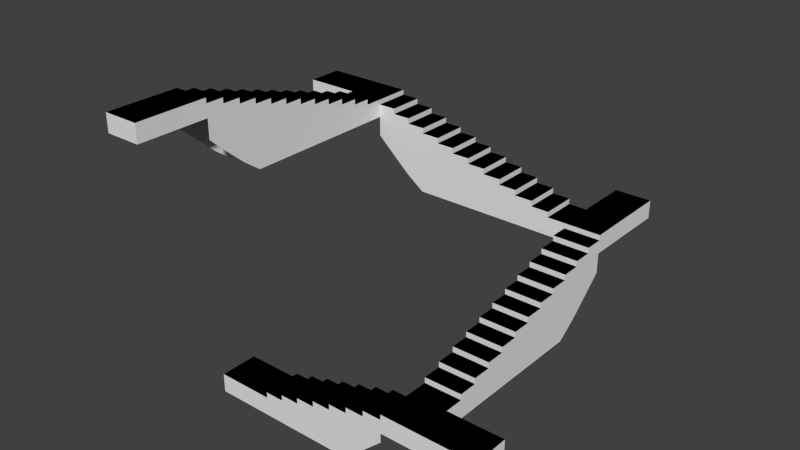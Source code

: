 # Source: lv9.blend  (saved by Blender 2.76.0; exported with 4.5.12 LTS)
import bpy
from mathutils import Matrix  # noqa: F401  (used for matrix-valued properties, if any)

bpy.ops.wm.read_factory_settings(use_empty=True)
scene = bpy.context.scene
scene.name = 'Scene'

# ---- collections
col_collection_1 = bpy.data.collections.new('Collection 1'); scene.collection.children.link(col_collection_1)

# ---- world
world_world = bpy.data.worlds.new('World'); scene.world = world_world
world_world.color = (0.05088, 0.05088, 0.05088)
world_world.use_sun_shadow = False
world_world.sun_shadow_jitter_overblur = 0.0
world_world.cycles.sampling_method = 'MANUAL'
world_world.cycles.sample_map_resolution = 256

# ---- meshes
me_plane_001 = bpy.data.meshes.new('Plane.001')
me_plane_001.from_pydata([(-1.0, -6.0, 0.3), (-4.0, -6.0, 0.0), (-1.0, -8.0, 0.3), (-4.0, -8.0, 0.0), (1.0, -6.0, 0.6), (0.0, -6.0, 0.6), (0.0, -8.0, 0.6), (1.0, -8.0, 0.6), (-1.0, -8.0, 0.0), (-1.0, -6.0, 0.0), (0.0, -8.0, 0.3), (0.0, -6.0, 0.3), (1.0, -8.0, 0.9), (1.0, -6.0, 0.9), (2.0, -8.0, 0.9), (2.0, -6.0, 0.9), (2.0, -8.0, 1.2), (2.0, -6.0, 1.2), (3.0, -8.0, 1.2), (3.0, -6.0, 1.2), (3.0, -8.0, 1.5), (3.0, -6.0, 1.5), (4.0, -8.0, 1.5), (4.0, -6.0, 1.5), (4.0, -8.0, 1.8), (4.0, -6.0, 1.8), (5.0, -8.0, 1.8), (5.0, -6.0, 1.8), (5.0, -8.0, 2.1), (5.0, -6.0, 2.1), (6.0, -8.0, 2.1), (6.0, -6.0, 2.1), (6.0, -5.0, 2.68), (6.0, -6.0, 2.38), (8.0, -5.0, 2.68), (6.0, -8.0, 2.38), (8.0, -6.0, 2.38), (8.0, -8.0, 2.38), (6.0, -3.0, 2.98), (6.0, -4.0, 2.98), (8.0, -4.0, 2.98), (8.0, -3.0, 2.98), (11.0, -8.0, 2.38), (8.0, -5.0, 2.38), (6.0, -5.0, 2.38), (8.0, -4.0, 2.68), (6.0, -4.0, 2.68), (8.0, -3.0, 3.28), (6.0, -3.0, 3.28), (8.0, -2.0, 3.28), (6.0, -2.0, 3.28), (8.0, -2.0, 3.58), (6.0, -2.0, 3.58), (8.0, -1.0, 3.58), (6.0, -1.0, 3.58), (8.0, -1.0, 3.88), (6.0, -1.0, 3.88), (8.0, 4.811e-07, 3.88), (6.0, 4.811e-07, 3.88), (8.0, 4.811e-07, 4.18), (6.0, 4.811e-07, 4.18), (8.0, 1.0, 4.18), (6.0, 1.0, 4.18), (8.0, 1.0, 4.48), (6.0, 1.0, 4.48), (8.0, 2.0, 4.48), (6.0, 2.0, 4.48), (11.0, -6.0, 2.38), (8.0, 2.0, 4.78), (6.0, 2.0, 4.78), (8.0, 3.0, 4.78), (6.0, 3.0, 4.78), (8.0, 3.0, 5.08), (6.0, 3.0, 5.08), (8.0, 4.0, 5.08), (6.0, 4.0, 5.08), (8.0, 4.0, 5.38), (6.0, 4.0, 5.38), (8.0, 5.0, 5.38), (6.0, 5.0, 5.38), (8.0, 5.0, 5.68), (6.0, 5.0, 5.68), (8.0, 6.0, 5.68), (6.0, 6.0, 5.68), (5.0, 6.0, 6.26), (6.0, 6.0, 5.96), (5.0, 8.0, 6.26), (8.0, 6.0, 5.96), (6.0, 8.0, 5.96), (8.0, 8.0, 5.96), (3.0, 6.0, 6.56), (4.0, 6.0, 6.56), (4.0, 8.0, 6.56), (3.0, 8.0, 6.56), (8.0, 11.0, 5.96), (5.0, 8.0, 5.96), (5.0, 6.0, 5.96), (4.0, 8.0, 6.26), (4.0, 6.0, 6.26), (3.0, 8.0, 6.86), (3.0, 6.0, 6.86), (2.0, 8.0, 6.86), (2.0, 6.0, 6.86), (2.0, 8.0, 7.16), (2.0, 6.0, 7.16), (1.0, 8.0, 7.16), (1.0, 6.0, 7.16), (1.0, 8.0, 7.46), (1.0, 6.0, 7.46), (-6.676e-06, 8.0, 7.46), (-6.676e-06, 6.0, 7.46), (-6.676e-06, 8.0, 7.76), (-6.676e-06, 6.0, 7.76), (-1.0, 8.0, 7.76), (-1.0, 6.0, 7.76), (-1.0, 8.0, 8.06), (-1.0, 6.0, 8.06), (-2.0, 8.0, 8.06), (-2.0, 6.0, 8.06), (6.0, 11.0, 5.96), (-2.0, 8.0, 8.36), (-2.0, 6.0, 8.36), (-3.0, 8.0, 8.36), (-3.0, 6.0, 8.36), (-3.0, 8.0, 8.66), (-3.0, 6.0, 8.66), (-4.0, 8.0, 8.66), (-4.0, 6.0, 8.66), (-6.0, -6.0, 12.84), (-4.0, 8.0, 8.96), (-4.0, 6.0, 8.96), (-5.0, 8.0, 8.96), (-5.0, 6.0, 8.96), (-5.0, 8.0, 9.26), (-5.0, 6.0, 9.26), (-6.0, 8.0, 9.26), (-6.0, 6.0, 9.26), (-6.0, 5.0, 9.84), (-6.0, 6.0, 9.54), (-8.0, 5.0, 9.84), (-6.0, 8.0, 9.54), (-8.0, 6.0, 9.54), (-8.0, 8.0, 9.54), (-6.0, 3.0, 10.14), (-6.0, 4.0, 10.14), (-8.0, 4.0, 10.14), (-8.0, 3.0, 10.14), (-11.0, 8.0, 9.54), (-8.0, 5.0, 9.54), (-6.0, 5.0, 9.54), (-8.0, 4.0, 9.84), (-6.0, 4.0, 9.84), (-8.0, 3.0, 10.44), (-6.0, 3.0, 10.44), (-8.0, 2.0, 10.44), (-6.0, 2.0, 10.44), (-8.0, 2.0, 10.74), (-6.0, 2.0, 10.74), (-8.0, 1.0, 10.74), (-6.0, 1.0, 10.74), (-8.0, 1.0, 11.04), (-6.0, 1.0, 11.04), (-8.0, -1.001e-05, 11.04), (-6.0, -1.025e-05, 11.04), (-8.0, -1.001e-05, 11.34), (-6.0, -1.025e-05, 11.34), (-8.0, -1.0, 11.34), (-6.0, -1.0, 11.34), (-8.0, -1.0, 11.64), (-6.0, -1.0, 11.64), (-8.0, -2.0, 11.64), (-6.0, -2.0, 11.64), (-11.0, 6.0, 9.54), (-8.0, -2.0, 11.94), (-6.0, -2.0, 11.94), (-8.0, -3.0, 11.94), (-6.0, -3.0, 11.94), (-8.0, -3.0, 12.24), (-6.0, -3.0, 12.24), (-8.0, -4.0, 12.24), (-6.0, -4.0, 12.24), (-8.0, -4.0, 12.54), (-6.0, -4.0, 12.54), (-8.0, -5.0, 12.54), (-6.0, -5.0, 12.54), (-8.0, -5.0, 12.84), (-6.0, -5.0, 12.84), (-8.0, -6.0, 12.84), (-6.0, -6.0, 13.12), (-6.0, -10.0, 13.12), (-8.0, -6.0, 13.12), (-8.0, -10.0, 13.12)], [], [(1, 3, 8, 9), (0, 2, 10, 11), (5, 6, 7, 4), (13, 12, 14, 15), (17, 16, 18, 19), (21, 20, 22, 23), (25, 24, 26, 27), (29, 28, 30, 31), (33, 35, 37, 36), (32, 34, 45, 46), (36, 37, 42, 67), (39, 40, 41, 38), (48, 47, 49, 50), (52, 51, 53, 54), (56, 55, 57, 58), (60, 59, 61, 62), (64, 63, 65, 66), (69, 68, 70, 71), (73, 72, 74, 75), (77, 76, 78, 79), (81, 80, 82, 83), (84, 86, 97, 98), (85, 88, 95, 96), (91, 92, 93, 90), (100, 99, 101, 102), (104, 103, 105, 106), (108, 107, 109, 110), (88, 89, 94, 119), (112, 111, 113, 114), (116, 115, 117, 118), (85, 87, 89, 88), (121, 120, 122, 123), (125, 124, 126, 127), (130, 129, 131, 132), (186, 185, 187, 128), (134, 133, 135, 136), (138, 141, 148, 149), (138, 140, 142, 141), (144, 145, 146, 143), (153, 152, 154, 155), (157, 156, 158, 159), (161, 160, 162, 163), (141, 142, 147, 172), (165, 164, 166, 167), (169, 168, 170, 171), (174, 173, 175, 176), (178, 177, 179, 180), (182, 181, 183, 184), (189, 188, 190, 191), (33, 36, 43, 44), (137, 139, 150, 151)])
_uv = me_plane_001.uv_layers.new(name='UVMap')
_uv.uv.foreach_set('vector', [9.998e-05, 0.9999, 9.998e-05, 9.998e-05, 0.9999, 9.998e-05, 0.9999, 0.9999, 0.0001, 0.9999, 9.998e-05, 9.998e-05, 0.9999, 9.998e-05, 0.9999, 0.9999, 0.0001, 0.9999, 9.998e-05, 9.998e-05, 0.9999, 9.998e-05, 0.9999, 0.9999, 9.998e-05, 0.9999, 9.998e-05, 9.998e-05, 0.9999, 9.998e-05, 0.9999, 0.9999, 9.998e-05, 0.9999, 9.998e-05, 9.998e-05, 0.9999, 9.998e-05, 0.9999, 0.9999, 9.998e-05, 0.9999, 9.998e-05, 9.998e-05, 0.9999, 9.998e-05, 0.9999, 0.9999, 9.998e-05, 0.9999, 9.998e-05, 9.998e-05, 0.9999, 9.998e-05, 0.9999, 0.9999, 9.998e-05, 0.9999, 9.998e-05, 9.998e-05, 0.9999, 9.998e-05, 0.9999, 0.9999, 0.9999, 0.9999, 9.998e-05, 0.9999, 9.998e-05, 9.998e-05, 0.9999, 9.998e-05, 9.998e-05, 9.998e-05, 0.9999, 9.998e-05, 0.9999, 0.9999, 9.998e-05, 0.9999, 9.998e-05, 0.9999, 9.998e-05, 9.998e-05, 0.9999, 9.998e-05, 0.9999, 0.9999, 0.9999, 0.9999, 9.998e-05, 0.9999, 9.998e-05, 0.0001005, 0.9999, 9.998e-05, 0.0001009, 0.9999, 9.998e-05, 9.998e-05, 0.9999, 9.998e-05, 0.9999, 0.9999, 9.998e-05, 9.998e-05, 0.9999, 9.998e-05, 0.9999, 0.9999, 9.998e-05, 0.9999, 9.998e-05, 9.998e-05, 0.9999, 9.998e-05, 0.9999, 0.9999, 9.998e-05, 0.9999, 9.998e-05, 0.0001, 0.9999, 9.998e-05, 0.9999, 0.9999, 0.0001005, 0.9999, 9.998e-05, 9.998e-05, 0.9999, 9.998e-05, 0.9999, 0.9999, 9.998e-05, 0.9999, 9.998e-05, 9.998e-05, 0.9999, 9.998e-05, 0.9999, 0.9999, 9.998e-05, 0.9999, 9.998e-05, 9.998e-05, 0.9999, 9.998e-05, 0.9999, 0.9999, 9.998e-05, 0.9999, 9.998e-05, 9.998e-05, 0.9999, 9.998e-05, 0.9999, 0.9999, 9.998e-05, 0.9999, 9.998e-05, 9.998e-05, 0.9999, 9.998e-05, 0.9999, 0.9999, 9.998e-05, 0.9999, 0.9999, 9.998e-05, 0.9999, 0.9999, 9.998e-05, 0.9999, 9.998e-05, 9.998e-05, 9.998e-05, 0.9999, 9.998e-05, 9.998e-05, 0.9999, 9.998e-05, 0.9999, 0.9999, 0.9999, 9.998e-05, 0.9999, 0.9999, 0.0001009, 0.9999, 9.998e-05, 0.0001009, 0.9999, 9.998e-05, 0.9999, 0.9999, 9.998e-05, 0.9999, 9.998e-05, 9.998e-05, 9.998e-05, 9.998e-05, 0.9999, 9.998e-05, 0.9999, 0.9999, 9.998e-05, 0.9999, 9.998e-05, 9.998e-05, 0.9999, 9.998e-05, 0.9999, 0.9999, 9.998e-05, 0.9999, 9.998e-05, 9.998e-05, 0.9999, 9.998e-05, 0.9999, 0.9999, 9.998e-05, 0.9999, 0.9999, 9.998e-05, 0.9999, 0.9999, 0.0001005, 0.9999, 9.998e-05, 0.0001005, 0.9999, 9.998e-05, 0.9999, 0.9999, 0.0001005, 0.9999, 9.998e-05, 9.998e-05, 0.9999, 0.9999, 9.998e-05, 0.9999, 9.998e-05, 9.998e-05, 0.9999, 9.998e-05, 0.9999, 9.998e-05, 0.9999, 0.9999, 9.998e-05, 0.9999, 9.998e-05, 9.998e-05, 0.9999, 9.998e-05, 0.9999, 0.9999, 9.998e-05, 0.9999, 9.998e-05, 0.0001005, 0.9999, 9.998e-05, 0.9999, 0.9999, 9.998e-05, 0.9999, 9.998e-05, 9.998e-05, 0.9999, 0.9999, 9.998e-05, 0.9999, 9.998e-05, 9.998e-05, 0.9999, 9.998e-05, 0.9999, 9.998e-05, 0.9999, 0.9999, 9.998e-05, 0.9999, 9.998e-05, 9.998e-05, 9.998e-05, 0.9999, 9.998e-05, 9.998e-05, 0.9999, 9.998e-05, 0.9999, 0.9999, 0.9999, 0.9999, 9.998e-05, 0.9999, 9.998e-05, 9.998e-05, 0.9999, 9.998e-05, 0.9999, 0.9999, 0.0001005, 0.9999, 9.998e-05, 0.0001009, 0.9999, 9.998e-05, 0.9999, 0.9999, 9.998e-05, 0.9999, 9.998e-05, 9.998e-05, 0.9999, 9.998e-05, 0.9999, 0.9999, 0.0001005, 0.9999, 9.998e-05, 9.998e-05, 0.9999, 9.998e-05, 0.9999, 0.9999, 0.0001005, 0.9999, 9.998e-05, 0.0001001, 0.9999, 9.998e-05, 0.9999, 9.998e-05, 0.9999, 0.9999, 0.0001017, 0.9999, 9.998e-05, 9.998e-05, 0.9999, 0.9999, 9.998e-05, 0.9999, 9.998e-05, 0.0001001, 0.9999, 9.998e-05, 0.9999, 0.9999, 9.998e-05, 0.9999, 9.998e-05, 9.998e-05, 0.9999, 9.998e-05, 0.9999, 0.9999, 9.998e-05, 0.9999, 9.998e-05, 9.998e-05, 0.9999, 9.998e-05, 0.9999, 0.9999, 0.0001005, 0.9999, 9.998e-05, 9.998e-05, 0.9999, 9.998e-05, 0.9999, 0.9999, 9.998e-05, 0.9999, 9.998e-05, 9.998e-05, 0.9999, 9.998e-05, 0.9999, 9.998e-05, 0.9999, 0.9999, 9.998e-05, 0.9999, 9.998e-05, 9.998e-05, 9.998e-05, 0.9999, 9.998e-05, 9.998e-05, 0.9999, 9.998e-05, 0.9999, 0.9999, 0.9999, 0.9999, 9.998e-05, 0.9999, 9.998e-05, 9.998e-05, 0.9999, 9.998e-05])
me_plane_001.use_remesh_preserve_volume = False
me_plane_001.use_remesh_preserve_attributes = False
me_plane_001.use_mirror_vertex_groups = False
me_plane_001.update()
me_plane = bpy.data.meshes.new('Plane')
me_plane.from_pydata([(-1.0, -6.0, 0.3), (-2.0, -6.0, 0.0), (-1.0, -8.0, 0.3), (-3.0, -6.0, 0.0), (-2.0, -7.0, 0.0), (-3.0, -7.0, 0.0), (-2.0, -8.0, 0.0), (-3.0, -8.0, 0.0), (-1.0, -7.0, 0.3), (-4.0, -6.0, 0.0), (-4.0, -7.0, 0.0), (-4.0, -8.0, 0.0), (1.0, -6.0, 0.6), (0.0, -6.0, 0.6), (0.0, -8.0, 0.6), (1.0, -8.0, 0.6), (1.0, -7.0, 0.6), (-2.0, -8.0, -1.0), (-3.0, -8.0, -1.0), (0.0, -7.0, 0.6), (1.0, -8.0, -1.0), (1.0, -6.0, 0.0), (1.0, -8.0, 0.0), (-1.0, -8.0, -1.0), (-1.0, -8.0, 0.0), (0.0, -6.0, 0.0), (-1.0, -7.0, 0.0), (-4.0, -6.0, -1.0), (-4.0, -7.0, -1.0), (-1.0, -6.0, 0.0), (-4.0, -8.0, -1.0), (0.0, -7.0, 0.3), (0.0, -8.0, 0.3), (0.0, -8.0, 0.0), (0.0, -6.0, 0.3), (0.0, -8.0, -1.0), (2.0, -6.0, 0.0), (2.0, -8.0, 0.0), (3.0, -6.0, 0.0), (2.0, -8.0, -1.0), (1.0, -7.0, 0.9), (1.0, -8.0, 0.9), (1.0, -6.0, 0.9), (2.0, -7.0, 0.9), (2.0, -8.0, 0.9), (2.0, -6.0, 0.9), (3.0, -8.0, 0.0), (3.0, -8.0, -1.0), (3.0, -8.0, 0.9), (3.0, -6.0, 0.9), (2.0, -7.0, 1.2), (2.0, -8.0, 1.2), (2.0, -6.0, 1.2), (3.0, -7.0, 1.2), (3.0, -8.0, 1.2), (3.0, -6.0, 1.2), (4.0, -6.0, 0.0), (4.0, -8.0, 0.0), (4.0, -8.0, -1.0), (4.0, -8.0, 0.9), (4.0, -6.0, 0.9), (5.0, -6.0, 0.0), (3.0, -7.0, 1.5), (3.0, -8.0, 1.5), (3.0, -6.0, 1.5), (4.0, -7.0, 1.5), (4.0, -8.0, 1.5), (4.0, -6.0, 1.5), (5.0, -8.0, 0.0), (5.0, -8.0, 0.9), (5.0, -6.0, 0.9), (6.0, -6.0, 0.9), (4.0, -7.0, 1.8), (4.0, -8.0, 1.8), (4.0, -6.0, 1.8), (5.0, -7.0, 1.8), (5.0, -8.0, 1.8), (5.0, -6.0, 1.8), (6.0, -8.0, 0.9), (-2.0, -6.0, -1.0), (6.0, -8.0, 1.38), (6.0, -6.0, 1.38), (5.0, -7.0, 2.1), (5.0, -8.0, 2.1), (5.0, -6.0, 2.1), (6.0, -7.0, 2.1), (6.0, -8.0, 2.1), (6.0, -6.0, 2.1), (-3.0, -6.0, -1.0), (6.0, -5.0, 2.68), (0.0, -6.0, -1.0), (-1.0, -6.0, -1.0), (1.0, -6.0, -1.0), (2.0, -6.0, -1.0), (3.0, -6.0, -1.0), (4.0, -6.0, -1.0), (6.0, -6.0, 2.38), (8.0, -5.0, 2.68), (6.0, -7.0, 2.38), (7.0, -6.0, 2.38), (7.0, -7.0, 2.38), (8.0, -6.0, 2.38), (8.0, -7.0, 2.38), (7.0, -5.0, 2.68), (6.0, -8.0, 2.38), (7.0, -8.0, 2.38), (8.0, -8.0, 2.38), (6.0, -3.0, 2.98), (6.0, -4.0, 2.98), (8.0, -4.0, 2.98), (8.0, -3.0, 2.98), (7.0, -3.0, 2.98), (8.0, -6.0, 1.38), (9.0, -7.0, 2.38), (7.0, -4.0, 2.98), (8.0, -3.0, 1.38), (6.0, -3.0, 2.1), (8.0, -3.0, 2.1), (8.0, -5.0, 1.38), (8.0, -5.0, 2.38), (6.0, -4.0, 2.1), (7.0, -5.0, 2.38), (7.0, -8.0, 1.38), (6.0, -5.0, 2.38), (8.0, -8.0, 1.38), (7.0, -4.0, 2.68), (8.0, -4.0, 2.68), (8.0, -4.0, 2.1), (6.0, -4.0, 2.68), (8.0, -4.0, 1.38), (6.0, -2.0, 2.98), (8.0, -2.0, 2.98), (6.0, -1.0, 2.98), (8.0, -2.0, 1.38), (6.0, -2.0, 2.1), (8.0, -2.0, 2.1), (7.0, -3.0, 3.28), (8.0, -3.0, 3.28), (6.0, -3.0, 3.28), (7.0, -2.0, 3.28), (8.0, -2.0, 3.28), (6.0, -2.0, 3.28), (8.0, -1.0, 2.98), (8.0, -1.0, 1.38), (6.0, -1.0, 2.1), (8.0, -1.0, 2.1), (7.0, -2.0, 3.58), (8.0, -2.0, 3.58), (6.0, -2.0, 3.58), (7.0, -1.0, 3.58), (8.0, -1.0, 3.58), (6.0, -1.0, 3.58), (6.0, 4.811e-07, 2.98), (8.0, 4.811e-07, 2.98), (8.0, 4.811e-07, 1.38), (6.0, 4.811e-07, 2.1), (8.0, 4.811e-07, 2.1), (6.0, 1.0, 2.98), (7.0, -1.0, 3.88), (8.0, -1.0, 3.88), (6.0, -1.0, 3.88), (7.0, 4.811e-07, 3.88), (8.0, 4.811e-07, 3.88), (6.0, 4.811e-07, 3.88), (8.0, 1.0, 2.98), (8.0, 1.0, 1.38), (6.0, 1.0, 2.1), (8.0, 1.0, 2.1), (6.0, 2.0, 2.98), (8.0, 1.0, 3.88), (6.0, 1.0, 3.88), (7.0, 4.811e-07, 4.18), (8.0, 4.811e-07, 4.18), (6.0, 4.811e-07, 4.18), (7.0, 1.0, 4.18), (8.0, 1.0, 4.18), (6.0, 1.0, 4.18), (8.0, 2.0, 2.98), (8.0, 2.0, 1.38), (6.0, 2.0, 2.1), (8.0, 2.0, 2.1), (9.0, -6.0, 1.38), (9.0, -8.0, 2.38), (8.0, 2.0, 3.88), (6.0, 2.0, 3.88), (7.0, 1.0, 4.48), (8.0, 1.0, 4.48), (6.0, 1.0, 4.48), (7.0, 2.0, 4.48), (8.0, 2.0, 4.48), (6.0, 2.0, 4.48), (6.0, -4.0, 1.38), (6.0, -5.0, 1.38), (6.0, -3.0, 1.38), (6.0, -2.0, 1.38), (6.0, -1.0, 1.38), (6.0, 4.811e-07, 1.38), (6.0, 1.0, 1.38), (6.0, 2.0, 1.38), (8.0, -6.0, 2.1), (9.0, -6.0, 2.38), (7.0, -8.0, 2.1), (8.0, -5.0, 2.1), (8.0, -8.0, 2.1), (6.0, -5.0, 2.1), (9.0, -8.0, 1.38), (9.0, -6.0, 2.1), (9.0, -8.0, 2.1), (10.0, -7.0, 2.38), (10.0, -6.0, 1.38), (10.0, -8.0, 2.38), (10.0, -6.0, 2.38), (10.0, -8.0, 1.38), (10.0, -6.0, 2.1), (10.0, -8.0, 2.1), (6.0, 11.0, 5.68), (6.0, 11.0, 4.96), (6.0, 3.0, 2.98), (8.0, 3.0, 2.98), (8.0, 3.0, 1.38), (6.0, 3.0, 2.1), (8.0, 3.0, 2.1), (8.0, 3.0, 3.88), (6.0, 3.0, 3.88), (6.0, 4.0, 2.98), (6.0, 3.0, 1.38), (7.0, 2.0, 4.78), (8.0, 2.0, 4.78), (6.0, 2.0, 4.78), (7.0, 3.0, 4.78), (8.0, 3.0, 4.78), (6.0, 3.0, 4.78), (8.0, 4.0, 2.98), (8.0, 4.0, 2.1), (6.0, 4.0, 2.1), (8.0, 4.0, 3.88), (6.0, 4.0, 3.88), (6.0, 5.0, 2.98), (8.0, 4.0, 4.78), (6.0, 4.0, 4.78), (7.0, 3.0, 5.08), (8.0, 3.0, 5.08), (6.0, 3.0, 5.08), (7.0, 4.0, 5.08), (8.0, 4.0, 5.08), (6.0, 4.0, 5.08), (8.0, 5.0, 2.98), (8.0, 5.0, 3.88), (6.0, 5.0, 3.88), (8.0, 5.0, 4.78), (6.0, 5.0, 4.78), (6.0, 6.0, 3.88), (7.0, 4.0, 5.38), (8.0, 4.0, 5.38), (6.0, 4.0, 5.38), (7.0, 5.0, 5.38), (8.0, 5.0, 5.38), (6.0, 5.0, 5.38), (8.0, 6.0, 3.88), (8.0, 6.0, 4.96), (6.0, 6.0, 4.96), (7.0, 5.0, 5.68), (8.0, 5.0, 5.68), (6.0, 5.0, 5.68), (7.0, 6.0, 5.68), (8.0, 6.0, 5.68), (6.0, 6.0, 5.68), (7.0, 6.0, 5.68), (8.0, 6.0, 5.68), (6.0, 6.0, 5.68), (5.0, 6.0, 6.26), (6.0, 6.0, 5.96), (5.0, 8.0, 6.26), (7.0, 6.0, 5.96), (6.0, 7.0, 5.96), (7.0, 7.0, 5.96), (6.0, 8.0, 5.96), (7.0, 8.0, 5.96), (5.0, 7.0, 6.26), (8.0, 6.0, 5.96), (8.0, 7.0, 5.96), (8.0, 8.0, 5.96), (3.0, 6.0, 6.56), (4.0, 6.0, 6.56), (4.0, 8.0, 6.56), (3.0, 8.0, 6.56), (3.0, 7.0, 6.56), (6.0, 8.0, 4.96), (7.0, 9.0, 5.96), (4.0, 7.0, 6.56), (3.0, 8.0, 4.96), (3.0, 6.0, 5.68), (3.0, 8.0, 5.68), (5.0, 8.0, 4.96), (5.0, 8.0, 5.96), (4.0, 6.0, 5.68), (5.0, 7.0, 5.96), (8.0, 7.0, 4.96), (5.0, 6.0, 5.96), (8.0, 8.0, 4.96), (4.0, 7.0, 6.26), (4.0, 8.0, 6.26), (4.0, 8.0, 5.68), (4.0, 6.0, 6.26), (4.0, 8.0, 4.96), (2.0, 6.0, 6.56), (2.0, 8.0, 6.56), (1.0, 6.0, 6.56), (2.0, 8.0, 4.96), (2.0, 6.0, 5.68), (2.0, 8.0, 5.68), (3.0, 7.0, 6.86), (3.0, 8.0, 6.86), (3.0, 6.0, 6.86), (2.0, 7.0, 6.86), (2.0, 8.0, 6.86), (2.0, 6.0, 6.86), (1.0, 8.0, 6.56), (1.0, 8.0, 4.96), (1.0, 6.0, 5.68), (1.0, 8.0, 5.68), (2.0, 7.0, 7.16), (2.0, 8.0, 7.16), (2.0, 6.0, 7.16), (1.0, 7.0, 7.16), (1.0, 8.0, 7.16), (1.0, 6.0, 7.16), (-6.676e-06, 6.0, 6.56), (-6.676e-06, 8.0, 6.56), (-6.676e-06, 8.0, 4.96), (-6.676e-06, 6.0, 5.68), (-6.676e-06, 8.0, 5.68), (-1.0, 6.0, 6.56), (1.0, 7.0, 7.46), (1.0, 8.0, 7.46), (1.0, 6.0, 7.46), (-6.676e-06, 7.0, 7.46), (-6.676e-06, 8.0, 7.46), (-6.676e-06, 6.0, 7.46), (-1.0, 8.0, 6.56), (-1.0, 8.0, 4.96), (-1.0, 6.0, 5.68), (-1.0, 8.0, 5.68), (-2.0, 6.0, 6.56), (-1.0, 8.0, 7.46), (-1.0, 6.0, 7.46), (-6.676e-06, 7.0, 7.76), (-6.676e-06, 8.0, 7.76), (-6.676e-06, 6.0, 7.76), (-1.0, 7.0, 7.76), (-1.0, 8.0, 7.76), (-1.0, 6.0, 7.76), (-2.0, 8.0, 6.56), (-2.0, 8.0, 4.96), (-2.0, 6.0, 5.68), (-2.0, 8.0, 5.68), (6.0, 9.0, 4.96), (8.0, 9.0, 5.96), (-2.0, 8.0, 7.46), (-2.0, 6.0, 7.46), (-1.0, 7.0, 8.06), (-1.0, 8.0, 8.06), (-1.0, 6.0, 8.06), (-2.0, 7.0, 8.06), (-2.0, 8.0, 8.06), (-2.0, 6.0, 8.06), (4.0, 6.0, 4.96), (5.0, 6.0, 4.96), (3.0, 6.0, 4.96), (2.0, 6.0, 4.96), (1.0, 6.0, 4.96), (-6.676e-06, 6.0, 4.96), (-1.0, 6.0, 4.96), (-2.0, 6.0, 4.96), (6.0, 8.0, 5.68), (6.0, 9.0, 5.96), (8.0, 7.0, 5.68), (5.0, 8.0, 5.68), (8.0, 8.0, 5.68), (5.0, 6.0, 5.68), (8.0, 9.0, 4.96), (6.0, 9.0, 5.68), (8.0, 9.0, 5.68), (7.0, 10.0, 5.96), (6.0, 10.0, 4.96), (8.0, 10.0, 5.96), (6.0, 10.0, 5.96), (8.0, 10.0, 4.96), (6.0, 10.0, 5.68), (8.0, 10.0, 5.68), (-11.0, 6.0, 8.54), (-3.0, 6.0, 6.56), (-3.0, 8.0, 6.56), (-3.0, 8.0, 4.96), (-3.0, 6.0, 5.68), (-3.0, 8.0, 5.68), (-3.0, 8.0, 7.46), (-3.0, 6.0, 7.46), (-4.0, 6.0, 6.56), (-3.0, 6.0, 4.96), (-2.0, 7.0, 8.36), (-2.0, 8.0, 8.36), (-2.0, 6.0, 8.36), (-3.0, 7.0, 8.36), (-3.0, 8.0, 8.36), (-3.0, 6.0, 8.36), (-4.0, 8.0, 6.56), (-4.0, 8.0, 5.68), (-4.0, 6.0, 5.68), (-4.0, 8.0, 7.46), (-4.0, 6.0, 7.46), (-5.0, 6.0, 6.56), (-4.0, 8.0, 8.36), (-4.0, 6.0, 8.36), (-3.0, 7.0, 8.66), (-3.0, 8.0, 8.66), (-3.0, 6.0, 8.66), (-4.0, 7.0, 8.66), (-4.0, 8.0, 8.66), (-4.0, 6.0, 8.66), (-5.0, 8.0, 6.56), (-5.0, 8.0, 7.46), (-5.0, 6.0, 7.46), (-5.0, 8.0, 8.36), (-5.0, 6.0, 8.36), (-6.0, 6.0, 7.46), (-6.0, -6.0, 12.84), (-4.0, 7.0, 8.96), (-4.0, 8.0, 8.96), (-4.0, 6.0, 8.96), (-5.0, 7.0, 8.96), (-5.0, 8.0, 8.96), (-5.0, 6.0, 8.96), (-6.0, 8.0, 7.46), (-6.0, 8.0, 8.36), (-6.0, 6.0, 8.36), (-6.0, -8.0, 12.84), (-6.0, -7.0, 12.84), (-5.0, 7.0, 9.26), (-5.0, 8.0, 9.26), (-5.0, 6.0, 9.26), (-6.0, 7.0, 9.26), (-6.0, 8.0, 9.26), (-6.0, 6.0, 9.26), (-6.0, 8.0, 8.54), (-6.0, 6.0, 8.54), (-6.0, 7.0, 9.26), (-6.0, 8.0, 9.26), (-6.0, 6.0, 9.26), (-6.0, 5.0, 9.84), (-6.0, 6.0, 9.54), (-8.0, 5.0, 9.84), (-6.0, 7.0, 9.54), (-7.0, 6.0, 9.54), (-7.0, 7.0, 9.54), (-8.0, 6.0, 9.54), (-8.0, 7.0, 9.54), (-7.0, 5.0, 9.84), (-6.0, 8.0, 9.54), (-7.0, 8.0, 9.54), (-8.0, 8.0, 9.54), (-6.0, 3.0, 10.14), (-6.0, 4.0, 10.14), (-8.0, 4.0, 10.14), (-8.0, 3.0, 10.14), (-7.0, 3.0, 10.14), (-8.0, 6.0, 8.54), (-9.0, 7.0, 9.54), (-7.0, 4.0, 10.14), (-8.0, 3.0, 8.54), (-6.0, 3.0, 9.26), (-8.0, 3.0, 9.26), (-8.0, 5.0, 8.54), (-8.0, 5.0, 9.54), (-6.0, 4.0, 9.26), (-7.0, 5.0, 9.54), (-7.0, 8.0, 8.54), (-6.0, 5.0, 9.54), (-8.0, 8.0, 8.54), (-7.0, 4.0, 9.84), (-8.0, 4.0, 9.84), (-8.0, 4.0, 9.26), (-6.0, 4.0, 9.84), (-8.0, 4.0, 8.54), (-6.0, 2.0, 10.14), (-8.0, 2.0, 10.14), (-6.0, 1.0, 10.14), (-8.0, 2.0, 8.54), (-6.0, 2.0, 9.26), (-8.0, 2.0, 9.26), (-7.0, 3.0, 10.44), (-8.0, 3.0, 10.44), (-6.0, 3.0, 10.44), (-7.0, 2.0, 10.44), (-8.0, 2.0, 10.44), (-6.0, 2.0, 10.44), (-8.0, 1.0, 10.14), (-8.0, 1.0, 8.54), (-6.0, 1.0, 9.26), (-8.0, 1.0, 9.26), (-7.0, 2.0, 10.74), (-8.0, 2.0, 10.74), (-6.0, 2.0, 10.74), (-7.0, 1.0, 10.74), (-8.0, 1.0, 10.74), (-6.0, 1.0, 10.74), (-6.0, -1.025e-05, 10.14), (-8.0, -1.001e-05, 10.14), (-8.0, -1.001e-05, 8.54), (-6.0, -1.025e-05, 9.26), (-8.0, -1.001e-05, 9.26), (-6.0, -1.0, 10.14), (-7.0, 1.0, 11.04), (-8.0, 1.0, 11.04), (-6.0, 1.0, 11.04), (-7.0, -1.013e-05, 11.04), (-8.0, -1.001e-05, 11.04), (-6.0, -1.025e-05, 11.04), (-8.0, -1.0, 10.14), (-8.0, -1.0, 8.54), (-6.0, -1.0, 9.26), (-8.0, -1.0, 9.26), (-6.0, -2.0, 10.14), (-8.0, -1.0, 11.04), (-6.0, -1.0, 11.04), (-7.0, -1.013e-05, 11.34), (-8.0, -1.001e-05, 11.34), (-6.0, -1.025e-05, 11.34), (-7.0, -1.0, 11.34), (-8.0, -1.0, 11.34), (-6.0, -1.0, 11.34), (-8.0, -2.0, 10.14), (-8.0, -2.0, 8.54), (-6.0, -2.0, 9.26), (-8.0, -2.0, 9.26), (-9.0, 6.0, 8.54), (-9.0, 8.0, 9.54), (-8.0, -2.0, 11.04), (-6.0, -2.0, 11.04), (-7.0, -1.0, 11.64), (-8.0, -1.0, 11.64), (-6.0, -1.0, 11.64), (-7.0, -2.0, 11.64), (-8.0, -2.0, 11.64), (-6.0, -2.0, 11.64), (-6.0, 4.0, 8.54), (-6.0, 5.0, 8.54), (-6.0, 3.0, 8.54), (-6.0, 2.0, 8.54), (-6.0, 1.0, 8.54), (-6.0, -1.025e-05, 8.54), (-6.0, -1.0, 8.54), (-6.0, -2.0, 8.54), (-8.0, 6.0, 9.26), (-9.0, 6.0, 9.54), (-7.0, 8.0, 9.26), (-8.0, 5.0, 9.26), (-8.0, 8.0, 9.26), (-6.0, 5.0, 9.26), (-9.0, 8.0, 8.54), (-9.0, 6.0, 9.26), (-9.0, 8.0, 9.26), (-10.0, 7.0, 9.54), (-10.0, 6.0, 8.54), (-10.0, 8.0, 9.54), (-10.0, 6.0, 9.54), (-10.0, 8.0, 8.54), (-10.0, 6.0, 9.26), (-10.0, 8.0, 9.26), (-6.0, -3.0, 10.14), (-8.0, -3.0, 10.14), (-8.0, -3.0, 8.54), (-6.0, -3.0, 9.26), (-8.0, -3.0, 9.26), (-8.0, -3.0, 11.04), (-6.0, -3.0, 11.04), (-6.0, -4.0, 10.14), (-6.0, -3.0, 8.54), (-7.0, -2.0, 11.94), (-8.0, -2.0, 11.94), (-6.0, -2.0, 11.94), (-7.0, -3.0, 11.94), (-8.0, -3.0, 11.94), (-6.0, -3.0, 11.94), (-8.0, -4.0, 10.14), (-8.0, -4.0, 9.26), (-6.0, -4.0, 9.26), (-8.0, -4.0, 11.04), (-6.0, -4.0, 11.04), (-6.0, -5.0, 10.14), (-8.0, -4.0, 11.94), (-6.0, -4.0, 11.94), (-7.0, -3.0, 12.24), (-8.0, -3.0, 12.24), (-6.0, -3.0, 12.24), (-7.0, -4.0, 12.24), (-8.0, -4.0, 12.24), (-6.0, -4.0, 12.24), (-8.0, -5.0, 10.14), (-8.0, -5.0, 11.04), (-6.0, -5.0, 11.04), (-8.0, -5.0, 11.94), (-6.0, -5.0, 11.94), (-6.0, -6.0, 11.04), (-7.0, -4.0, 12.54), (-8.0, -4.0, 12.54), (-6.0, -4.0, 12.54), (-7.0, -5.0, 12.54), (-8.0, -5.0, 12.54), (-6.0, -5.0, 12.54), (-8.0, -6.0, 11.04), (-8.0, -6.0, 12.12), (-6.0, -6.0, 12.12), (-7.0, -5.0, 12.84), (-8.0, -5.0, 12.84), (-6.0, -5.0, 12.84), (-7.0, -6.0, 12.84), (-8.0, -6.0, 12.84), (-6.0, -7.0, 12.12), (-7.0, -6.0, 12.84), (-8.0, -6.0, 12.84), (-6.0, -8.0, 12.12), (-6.0, -6.0, 13.12), (-7.0, -6.0, 13.12), (-6.0, -7.0, 13.12), (-7.0, -7.0, 13.12), (-6.0, -8.0, 13.12), (-7.0, -8.0, 13.12), (-8.0, -6.0, 13.12), (-8.0, -7.0, 13.12), (-8.0, -8.0, 13.12), (11.0, -6.0, 2.1), (-7.0, -9.0, 13.12), (-8.0, -7.0, 12.12), (-8.0, -8.0, 12.12), (-6.0, -9.0, 12.12), (-8.0, -9.0, 13.12), (11.0, -6.0, 1.38), (-6.0, -9.0, 13.12), (-8.0, -7.0, 12.84), (-8.0, -8.0, 12.84), (-8.0, -9.0, 12.12), (-6.0, -9.0, 12.84), (-8.0, -9.0, 12.84), (-7.0, -10.0, 13.12), (-6.0, -10.0, 12.12), (-8.0, -10.0, 13.12), (-6.0, -10.0, 13.12), (-8.0, -10.0, 12.12), (-6.0, -10.0, 12.84), (-8.0, -10.0, 12.84), (-7.0, -10.0, 12.84), (-7.0, -10.0, 12.12), (11.0, -8.0, 1.38), (11.0, -8.0, 2.1), (11.0, -8.0, 2.38), (11.0, -6.0, 2.38), (11.0, -7.0, 2.38), (11.0, -7.0, 2.1), (11.0, -7.0, 1.38), (8.0, 11.0, 4.96), (8.0, 11.0, 5.68), (8.0, 11.0, 5.96), (6.0, 11.0, 5.96), (7.0, 11.0, 5.96), (7.0, 11.0, 5.68), (7.0, 11.0, 4.96), (-11.0, 6.0, 9.26), (-11.0, 8.0, 8.54), (-11.0, 8.0, 9.26), (-11.0, 8.0, 9.54), (-11.0, 6.0, 9.54), (-11.0, 7.0, 9.54), (-11.0, 7.0, 9.26), (-11.0, 7.0, 8.54)], [], [(8, 2, 32, 31), (0, 8, 31, 34), (4, 6, 24, 26), (1, 3, 5, 4), (1, 4, 26, 29), (4, 5, 7, 6), (7, 5, 10, 11), (24, 23, 35, 33), (5, 3, 9, 10), (10, 9, 27, 28), (31, 32, 14, 19), (29, 26, 8, 0), (6, 7, 18, 17), (34, 31, 19, 13), (11, 10, 28, 30), (6, 17, 23, 24), (13, 19, 16, 12), (19, 14, 15, 16), (7, 11, 30, 18), (21, 34, 13, 12), (33, 35, 20, 22), (24, 33, 32, 2), (25, 29, 0, 34), (26, 24, 2, 8), (15, 37, 44, 41), (40, 41, 44, 43), (42, 40, 43, 45), (16, 15, 41, 40), (36, 12, 42, 45), (12, 16, 40, 42), (44, 48, 54, 51), (36, 45, 49, 38), (44, 37, 46, 48), (37, 39, 47, 46), (50, 51, 54, 53), (52, 50, 53, 55), (43, 44, 51, 50), (49, 45, 52, 55), (45, 43, 50, 52), (38, 49, 60, 56), (46, 47, 58, 57), (48, 46, 57, 59), (15, 22, 37), (64, 62, 65, 67), (62, 63, 66, 65), (53, 54, 63, 62), (55, 53, 62, 64), (59, 57, 68, 69), (600, 602, 612, 603), (56, 60, 70, 61), (66, 69, 76, 73), (36, 38, 94, 93), (22, 20, 39, 37), (54, 48, 59), (54, 59, 66, 63), (66, 59, 69), (74, 72, 75, 77), (72, 73, 76, 75), (65, 66, 73, 72), (67, 65, 72, 74), (60, 67, 70), (32, 33, 22), (32, 22, 15, 14), (70, 67, 74, 77), (601, 599, 610, 611), (57, 58, 68), (81, 77, 84, 87), (82, 83, 86, 85), (84, 82, 85, 87), (38, 56, 95, 94), (76, 80, 86, 83), (75, 76, 83, 82), (77, 75, 82, 84), (3, 1, 79, 88), (1, 29, 91, 79), (60, 55, 64, 67), (103, 97, 126, 125), (29, 25, 90, 91), (9, 3, 88, 27), (89, 103, 125, 128), (99, 101, 119, 121), (96, 98, 100, 99), (96, 99, 121, 123), (99, 100, 102, 101), (102, 100, 105, 106), (169, 164, 177, 183), (100, 98, 104, 105), (104, 98, 85, 86), (125, 126, 109, 114), (123, 121, 103, 89), (102, 106, 182, 113), (128, 125, 114, 108), (203, 201, 122, 124), (199, 112, 118, 202), (108, 114, 111, 107), (114, 109, 110, 111), (203, 124, 205, 207), (116, 128, 108, 107), (119, 127, 126, 97), (120, 123, 89, 128), (121, 119, 97, 103), (110, 131, 140, 137), (110, 117, 135, 131), (116, 107, 130, 134), (136, 137, 140, 139), (138, 136, 139, 141), (111, 110, 137, 136), (130, 107, 138, 141), (107, 111, 136, 138), (134, 130, 132, 144), (146, 147, 150, 149), (148, 146, 149, 151), (139, 140, 147, 146), (141, 139, 146, 148), (152, 151, 160, 163), (145, 143, 154, 156), (144, 132, 152, 155), (160, 158, 161, 163), (158, 159, 162, 161), (149, 150, 159, 158), (151, 149, 158, 160), (155, 152, 157, 166), (206, 200, 211, 213), (101, 102, 113, 200), (131, 135, 145, 142), (170, 163, 173, 176), (162, 153, 164, 169), (173, 171, 174, 176), (171, 172, 175, 174), (161, 162, 172, 171), (162, 169, 175, 172), (163, 161, 171, 173), (150, 142, 153), (140, 131, 142), (166, 157, 168, 179), (142, 145, 156, 153), (117, 115, 133, 135), (144, 155, 196, 195), (140, 142, 150, 147), (185, 186, 189, 188), (187, 185, 188, 190), (174, 175, 186, 185), (176, 174, 185, 187), (116, 134, 194, 193), (166, 179, 198, 197), (112, 199, 206, 181), (201, 86, 80, 122), (21, 36, 93, 92), (25, 21, 92, 90), (56, 61, 95), (21, 12, 36), (25, 34, 21), (49, 55, 60), (152, 163, 170, 157), (132, 151, 152), (132, 141, 148, 151), (98, 96, 87, 85), (105, 104, 86, 201), (130, 141, 132), (87, 204, 192, 81), (120, 128, 116), (126, 127, 117), (120, 116, 193, 191), (156, 154, 165, 167), (135, 133, 143, 145), (126, 117, 110, 109), (106, 203, 207, 182), (101, 199, 202, 119), (106, 105, 201, 203), (199, 101, 200, 206), (153, 156, 167, 164), (150, 153, 162, 159), (119, 202, 127), (127, 129, 115, 117), (96, 123, 204, 87), (202, 118, 129, 127), (167, 165, 178, 180), (164, 167, 180, 177), (134, 144, 195, 194), (155, 166, 197, 196), (123, 120, 204), (204, 120, 191, 192), (157, 170, 184, 168), (200, 113, 208, 211), (181, 206, 213, 209), (113, 182, 210, 208), (207, 205, 212, 214), (182, 207, 214, 210), (208, 210, 655, 657), (213, 211, 656, 631), (210, 214, 654, 655), (663, 664, 665, 215), (180, 178, 219, 221), (177, 180, 221, 218), (168, 184, 223, 217), (198, 179, 220, 225), (188, 189, 227, 226), (183, 177, 218, 222), (179, 168, 217, 220), (228, 226, 229, 231), (226, 227, 230, 229), (190, 188, 226, 228), (222, 218, 232, 235), (220, 217, 224, 234), (223, 231, 239, 236), (229, 230, 241, 240), (217, 223, 236, 224), (230, 222, 235, 238), (239, 231, 242, 245), (242, 240, 243, 245), (240, 241, 244, 243), (224, 236, 248, 237), (231, 229, 240, 242), (230, 238, 244, 241), (235, 232, 246, 247), (232, 233, 246), (225, 220, 234), (238, 235, 247, 249), (236, 239, 250, 248), (243, 244, 253, 252), (252, 253, 256, 255), (254, 252, 255, 257), (245, 243, 252, 254), (184, 190, 223), (250, 257, 260), (270, 278, 300, 303), (234, 224, 237), (250, 245, 254, 257), (239, 245, 250), (223, 190, 228, 231), (248, 250, 260, 251), (256, 249, 259), (244, 249, 256, 253), (263, 261, 264, 266), (261, 262, 265, 264), (244, 238, 249), (255, 256, 262, 261), (257, 255, 261, 263), (278, 272, 301, 300), (274, 276, 294, 296), (271, 273, 275, 274), (271, 274, 296, 298), (274, 275, 277, 276), (277, 275, 280, 281), (344, 339, 352, 358), (275, 273, 279, 280), (279, 273, 267, 268), (300, 301, 284, 289), (298, 296, 278, 270), (277, 281, 357, 288), (303, 300, 289, 283), (378, 376, 297, 299), (374, 287, 293, 377), (283, 289, 286, 282), (289, 284, 285, 286), (378, 299, 380, 382), (291, 303, 283, 282), (294, 302, 301, 272), (295, 298, 270, 303), (296, 294, 272, 278), (285, 306, 315, 312), (285, 292, 310, 306), (291, 282, 305, 309), (311, 312, 315, 314), (313, 311, 314, 316), (286, 285, 312, 311), (305, 282, 313, 316), (282, 286, 311, 313), (309, 305, 307, 319), (321, 322, 325, 324), (323, 321, 324, 326), (314, 315, 322, 321), (316, 314, 321, 323), (327, 326, 335, 338), (320, 318, 329, 331), (319, 307, 327, 330), (335, 333, 336, 338), (333, 334, 337, 336), (324, 325, 334, 333), (326, 324, 333, 335), (330, 327, 332, 341), (381, 375, 386, 388), (276, 277, 288, 375), (306, 310, 320, 317), (345, 338, 348, 351), (337, 328, 339, 344), (348, 346, 349, 351), (346, 347, 350, 349), (336, 337, 347, 346), (337, 344, 350, 347), (338, 336, 346, 348), (325, 317, 328), (315, 306, 317), (341, 332, 343, 354), (317, 320, 331, 328), (292, 290, 308, 310), (319, 330, 371, 370), (315, 317, 325, 322), (431, 434, 442, 439), (360, 361, 364, 363), (362, 360, 363, 365), (349, 350, 361, 360), (351, 349, 360, 362), (291, 309, 369, 368), (341, 354, 373, 372), (287, 374, 381, 356), (327, 338, 345, 332), (307, 326, 327), (307, 316, 323, 326), (273, 271, 269, 267), (280, 279, 268, 376), (305, 316, 307), (376, 268, 259, 297), (295, 303, 291), (301, 302, 292), (295, 291, 368, 366), (331, 329, 340, 342), (310, 308, 318, 320), (301, 292, 285, 284), (281, 378, 382, 357), (276, 374, 377, 294), (281, 280, 376, 378), (374, 276, 375, 381), (328, 331, 342, 339), (325, 328, 337, 334), (294, 377, 302), (302, 304, 290, 292), (271, 298, 379, 269), (377, 293, 304, 302), (342, 340, 353, 355), (339, 342, 355, 352), (309, 319, 370, 369), (330, 341, 372, 371), (298, 295, 379), (379, 295, 366, 367), (332, 345, 359, 343), (375, 288, 383, 386), (356, 381, 388, 384), (288, 357, 385, 383), (382, 380, 387, 389), (357, 382, 389, 385), (671, 672, 673, 667), (384, 388, 215, 216), (383, 385, 662, 664), (388, 386, 663, 215), (355, 353, 393, 395), (352, 355, 395, 392), (343, 359, 397, 391), (373, 354, 394, 399), (363, 364, 401, 400), (358, 352, 392, 396), (354, 343, 391, 394), (402, 400, 403, 405), (400, 401, 404, 403), (365, 363, 400, 402), (396, 392, 406, 409), (394, 391, 398, 408), (397, 405, 413, 410), (247, 246, 258), (403, 404, 415, 414), (391, 397, 410, 398), (249, 247, 258, 259), (404, 396, 409, 412), (413, 405, 416, 419), (416, 414, 417, 419), (414, 415, 418, 417), (398, 410, 422, 411), (405, 403, 414, 416), (404, 412, 418, 415), (623, 622, 426, 619), (409, 406, 420, 421), (612, 609, 615, 426), (218, 221, 233, 232), (406, 407, 420), (399, 394, 408), (412, 409, 421, 423), (410, 413, 424, 422), (359, 365, 397), (417, 418, 428, 427), (427, 428, 431, 430), (429, 427, 430, 432), (419, 417, 427, 429), (615, 613, 616, 426), (624, 626, 436, 437), (359, 351, 362, 365), (424, 432, 435), (408, 398, 411), (424, 419, 429, 432), (413, 419, 424), (221, 219, 233), (397, 365, 402, 405), (411, 422, 425), (435, 432, 440, 443), (345, 351, 359), (431, 423, 434), (622, 624, 437, 426), (364, 396, 404, 401), (418, 423, 431, 428), (440, 438, 441, 443), (438, 439, 442, 441), (418, 412, 423), (430, 431, 439, 438), (432, 430, 438, 440), (189, 183, 222), (175, 183, 189, 186), (175, 169, 183), (189, 222, 230, 227), (237, 248, 251), (184, 176, 187, 190), (170, 176, 184), (256, 259, 265, 262), (260, 257, 263, 266), (269, 379, 367, 260), (457, 451, 480, 479), (449, 457, 479, 482), (453, 455, 473, 475), (450, 452, 454, 453), (450, 453, 475, 477), (453, 454, 456, 455), (456, 454, 459, 460), (523, 518, 531, 537), (454, 452, 458, 459), (458, 452, 446, 447), (479, 480, 463, 468), (477, 475, 457, 449), (456, 460, 536, 467), (482, 479, 468, 462), (557, 555, 476, 478), (553, 466, 472, 556), (462, 468, 465, 461), (468, 463, 464, 465), (557, 478, 559, 561), (470, 482, 462, 461), (473, 481, 480, 451), (474, 477, 449, 482), (475, 473, 451, 457), (464, 485, 494, 491), (464, 471, 489, 485), (470, 461, 484, 488), (490, 491, 494, 493), (492, 490, 493, 495), (465, 464, 491, 490), (484, 461, 492, 495), (461, 465, 490, 492), (488, 484, 486, 498), (500, 501, 504, 503), (502, 500, 503, 505), (493, 494, 501, 500), (495, 493, 500, 502), (506, 505, 514, 517), (499, 497, 508, 510), (498, 486, 506, 509), (514, 512, 515, 517), (512, 513, 516, 515), (503, 504, 513, 512), (505, 503, 512, 514), (509, 506, 511, 520), (560, 554, 565, 567), (455, 456, 467, 554), (485, 489, 499, 496), (524, 517, 527, 530), (516, 507, 518, 523), (527, 525, 528, 530), (525, 526, 529, 528), (515, 516, 526, 525), (516, 523, 529, 526), (517, 515, 525, 527), (504, 496, 507), (494, 485, 496), (520, 511, 522, 533), (496, 499, 510, 507), (471, 469, 487, 489), (498, 509, 550, 549), (494, 496, 504, 501), (539, 540, 543, 542), (541, 539, 542, 544), (528, 529, 540, 539), (530, 528, 539, 541), (470, 488, 548, 547), (520, 533, 552, 551), (466, 553, 560, 535), (555, 447, 444, 476), (506, 517, 524, 511), (486, 505, 506), (486, 495, 502, 505), (452, 450, 448, 446), (459, 458, 447, 555), (484, 495, 486), (448, 558, 546, 445), (474, 482, 470), (480, 481, 471), (474, 470, 547, 545), (510, 508, 519, 521), (489, 487, 497, 499), (480, 471, 464, 463), (460, 557, 561, 536), (455, 553, 556, 473), (460, 459, 555, 557), (553, 455, 554, 560), (507, 510, 521, 518), (504, 507, 516, 513), (473, 556, 481), (481, 483, 469, 471), (450, 477, 558, 448), (556, 472, 483, 481), (521, 519, 532, 534), (518, 521, 534, 531), (488, 498, 549, 548), (509, 520, 551, 550), (477, 474, 558), (558, 474, 545, 546), (511, 524, 538, 522), (554, 467, 562, 565), (535, 560, 567, 563), (467, 536, 564, 562), (561, 559, 566, 568), (536, 561, 568, 564), (565, 562, 672, 671), (563, 567, 667, 390), (562, 564, 670, 672), (534, 532, 571, 573), (531, 534, 573, 570), (522, 538, 575, 569), (552, 533, 572, 577), (542, 543, 579, 578), (537, 531, 570, 574), (533, 522, 569, 572), (580, 578, 581, 583), (578, 579, 582, 581), (544, 542, 578, 580), (574, 570, 584, 587), (423, 421, 433, 434), (572, 569, 576, 586), (575, 583, 591, 588), (599, 598, 610), (581, 582, 593, 592), (569, 575, 588, 576), (392, 395, 407, 406), (582, 574, 587, 590), (591, 583, 594, 597), (594, 592, 595, 597), (592, 593, 596, 595), (576, 588, 600, 589), (583, 581, 592, 594), (582, 590, 596, 593), (587, 584, 598, 599), (584, 585, 598), (570, 573, 585, 584), (577, 572, 586), (590, 587, 599, 601), (588, 591, 602, 600), (595, 596, 605, 604), (604, 605, 608, 607), (606, 604, 607, 609), (597, 595, 604, 606), (538, 544, 575), (602, 609, 612), (586, 576, 589), (602, 597, 606, 609), (591, 597, 602), (573, 571, 585), (575, 544, 580, 583), (421, 420, 433), (608, 601, 611), (596, 601, 608, 605), (613, 614, 617, 616), (596, 590, 601), (607, 608, 614, 613), (609, 607, 613, 615), (622, 623, 625, 624), (624, 625, 627, 626), (627, 625, 629, 630), (625, 623, 628, 629), (628, 623, 619, 620), (627, 630, 636, 632), (640, 639, 633, 634), (640, 634, 641, 643), (642, 638, 647, 649), (626, 627, 632, 638), (657, 655, 654, 658), (436, 626, 638, 642), (629, 628, 620, 639), (639, 620, 611, 633), (630, 640, 643, 636), (630, 629, 639, 640), (437, 436, 621, 618), (638, 632, 644, 647), (635, 642, 649, 645), (632, 636, 646, 644), (643, 641, 648, 650), (636, 643, 650, 646), (644, 646, 650, 651), (647, 644, 651, 649), (649, 651, 652, 645), (651, 650, 648, 652), (543, 537, 574), (529, 537, 543, 540), (529, 523, 537), (543, 574, 582, 579), (395, 393, 407), (538, 530, 541, 544), (524, 530, 538), (608, 611, 617, 614), (426, 437, 618, 612), (364, 358, 396), (350, 358, 364, 361), (350, 344, 358), (422, 424, 435, 425), (621, 436, 642, 635), (656, 657, 658, 631), (631, 658, 659, 637), (658, 654, 653, 659), (209, 213, 631, 637), (664, 662, 661, 665), (211, 208, 657, 656), (214, 212, 653, 654), (215, 665, 666, 216), (665, 661, 660, 666), (386, 383, 664, 663), (389, 387, 660, 661), (672, 670, 669, 673), (385, 389, 661, 662), (667, 673, 674, 390), (673, 669, 668, 674), (568, 566, 668, 669), (61, 70, 71), (564, 568, 669, 670), (567, 565, 671, 667), (70, 77, 81, 71), (69, 68, 78), (589, 600, 603), (76, 69, 78, 80)])
_uv = me_plane.uv_layers.new(name='UVMap')
_uv.uv.foreach_set('vector', [0.0001, 0.9999, 9.998e-05, 9.998e-05, 0.9999, 9.998e-05, 0.9999, 0.9999, 0.0001, 0.9999, 9.998e-05, 9.998e-05, 0.9999, 9.998e-05, 0.9999, 0.9999, 9.998e-05, 0.9999, 9.998e-05, 9.998e-05, 0.9999, 9.998e-05, 0.9999, 0.9999, 0.9999, 0.9999, 9.998e-05, 0.9999, 9.998e-05, 9.998e-05, 0.9999, 9.998e-05, 9.998e-05, 0.9999, 9.998e-05, 9.998e-05, 0.9999, 9.998e-05, 0.9999, 0.9999, 0.9999, 0.9999, 9.998e-05, 0.9999, 9.998e-05, 9.998e-05, 0.9999, 9.998e-05, 0.9999, 9.998e-05, 0.9999, 0.9999, 9.998e-05, 0.9999, 9.998e-05, 9.998e-05, 0.0001, 0.9999, 9.998e-05, 9.998e-05, 0.9999, 9.998e-05, 0.9999, 0.9999, 0.9999, 9.998e-05, 0.9999, 0.9999, 9.998e-05, 0.9999, 9.998e-05, 9.998e-05, 0.0001001, 9.998e-05, 0.9999, 9.998e-05, 0.9999, 0.9999, 9.998e-05, 0.9999, 0.9999, 0.3, 5.477e-05, 0.3, 5.477e-05, 5.477e-05, 0.9999, 5.477e-05, 0.9999, 0.3, 5.477e-05, 0.3, 5.477e-05, 5.477e-05, 0.9999, 5.477e-05, 0.9999, 0.9999, 9.998e-05, 0.9999, 9.998e-05, 9.998e-05, 0.9999, 9.998e-05, 0.9999, 0.3, 5.477e-05, 0.3, 5.477e-05, 5.477e-05, 0.9999, 5.477e-05, 9.998e-05, 9.998e-05, 0.9999, 9.998e-05, 0.9999, 0.9999, 9.998e-05, 0.9999, 9.998e-05, 0.9999, 9.998e-05, 9.998e-05, 0.9999, 9.998e-05, 0.9999, 0.9999, 0.0001, 0.9999, 9.998e-05, 9.998e-05, 0.9999, 9.998e-05, 0.9999, 0.9999, 0.0001, 0.9999, 9.998e-05, 9.998e-05, 0.9999, 9.998e-05, 0.9999, 0.9999, 0.9999, 0.9999, 9.998e-05, 0.9999, 9.998e-05, 9.998e-05, 0.9999, 9.998e-05, 0.9999, 0.6, 7.745e-05, 0.3, 7.745e-05, 7.745e-05, 0.9999, 7.745e-05, 0.0001, 0.9999, 9.998e-05, 9.998e-05, 0.9999, 9.998e-05, 0.9999, 0.9999, 5.483e-05, 5.477e-05, 0.9999, 5.484e-05, 0.9999, 0.3, 5.477e-05, 0.3, 0.9999, 0.3, 5.477e-05, 0.3, 5.477e-05, 5.477e-05, 0.9999, 5.477e-05, 0.9999, 0.3, 5.477e-05, 0.3, 5.477e-05, 5.477e-05, 0.9999, 5.477e-05, 9.485e-05, 0.6, 0.9999, 9.488e-05, 0.9999, 0.8999, 9.497e-05, 0.8999, 9.998e-05, 0.9999, 9.998e-05, 9.998e-05, 0.9999, 9.998e-05, 0.9999, 0.9999, 9.998e-05, 0.9999, 9.998e-05, 9.998e-05, 0.9999, 9.998e-05, 0.9999, 0.9999, 0.9999, 0.3, 5.477e-05, 0.3, 5.477e-05, 5.477e-05, 0.9999, 5.477e-05, 0.9999, 0.8999, 9.485e-05, 0.3, 9.485e-05, 9.485e-05, 0.9999, 9.485e-05, 0.9999, 0.3, 5.477e-05, 0.3, 5.477e-05, 5.477e-05, 0.9999, 5.477e-05, 5.477e-05, 5.477e-05, 0.9999, 5.483e-05, 0.9999, 0.3, 5.477e-05, 0.3, 9.485e-05, 0.8999, 9.485e-05, 9.485e-05, 0.9999, 9.485e-05, 0.9999, 0.8999, 9.485e-05, 0.8999, 9.485e-05, 9.485e-05, 0.9999, 9.485e-05, 0.9999, 0.8999, 9.998e-05, 0.9999, 9.998e-05, 9.998e-05, 0.9999, 9.998e-05, 0.9999, 0.9999, 9.998e-05, 0.9999, 9.998e-05, 9.998e-05, 0.9999, 9.998e-05, 0.9999, 0.9999, 9.998e-05, 0.9999, 9.998e-05, 9.998e-05, 0.9999, 9.998e-05, 0.9999, 0.9999, 0.9999, 0.3, 5.477e-05, 0.3, 5.477e-05, 5.477e-05, 0.9999, 5.477e-05, 0.9999, 0.3, 5.477e-05, 0.3, 5.477e-05, 5.477e-05, 0.9999, 5.477e-05, 0.9999, 0.3, 5.477e-05, 0.3, 5.477e-05, 5.477e-05, 0.9999, 5.477e-05, 9.485e-05, 0.8999, 9.485e-05, 9.485e-05, 0.9999, 9.485e-05, 0.9999, 0.8999, 9.998e-05, 0.9999, 9.998e-05, 9.998e-05, 0.9999, 9.998e-05, 0.9999, 0.9999, 9.485e-05, 0.8999, 9.485e-05, 9.485e-05, 0.9999, 9.485e-05, 0.9999, 0.8999, 9.485e-05, 0.6, 9.485e-05, 9.485e-05, 0.9999, 9.488e-05, 9.998e-05, 0.9999, 9.998e-05, 9.998e-05, 0.9999, 9.998e-05, 0.9999, 0.9999, 9.998e-05, 0.9999, 9.998e-05, 9.998e-05, 0.9999, 9.998e-05, 0.9999, 0.9999, 0.9999, 0.3, 5.477e-05, 0.3, 5.477e-05, 5.477e-05, 0.9999, 5.477e-05, 0.9999, 0.3, 5.477e-05, 0.3, 5.477e-05, 5.477e-05, 0.9999, 5.477e-05, 9.485e-05, 0.8999, 9.485e-05, 9.485e-05, 0.9999, 9.485e-05, 0.9999, 0.8999, 0.9999, 0.1508, 0.8643, 0.9041, 9.507e-05, 0.9041, 0.1628, 9.507e-05, 9.485e-05, 0.8999, 9.485e-05, 9.485e-05, 0.9999, 9.485e-05, 0.9999, 0.8999, 9.485e-05, 0.6, 0.9999, 9.491e-05, 0.9999, 0.8999, 9.485e-05, 0.8999, 9.998e-05, 9.998e-05, 0.9999, 9.998e-05, 0.9999, 0.9999, 9.998e-05, 0.9999, 9.998e-05, 0.9999, 9.998e-05, 9.998e-05, 0.9999, 9.998e-05, 0.9999, 0.9999, 7.745e-05, 0.3, 7.745e-05, 7.745e-05, 0.9999, 7.763e-05, 7.745e-05, 0.3, 0.9999, 7.763e-05, 0.9999, 0.6, 7.745e-05, 0.6, 9.485e-05, 0.6, 9.485e-05, 9.485e-05, 0.9999, 9.491e-05, 9.998e-05, 0.9999, 9.998e-05, 9.998e-05, 0.9999, 9.998e-05, 0.9999, 0.9999, 9.998e-05, 0.9999, 9.998e-05, 9.998e-05, 0.9999, 9.998e-05, 0.9999, 0.9999, 0.9999, 0.3, 5.477e-05, 0.3, 5.477e-05, 5.477e-05, 0.9999, 5.477e-05, 0.9999, 0.3, 5.477e-05, 0.3, 5.477e-05, 5.477e-05, 0.9999, 5.477e-05, 9.485e-05, 0.8999, 9.485e-05, 0.3, 0.9999, 0.8999, 7.745e-05, 0.3, 7.751e-05, 7.745e-05, 0.9999, 7.748e-05, 7.745e-05, 0.3, 0.9999, 7.748e-05, 0.9999, 0.6, 7.745e-05, 0.6, 0.9999, 0.8999, 9.485e-05, 0.3, 9.485e-05, 9.485e-05, 0.9999, 9.485e-05, 9.665e-05, 0.8333, 9.621e-05, 9.621e-05, 0.9258, 9.621e-05, 0.9259, 0.9999, 0.003604, 0.999, 0.003604, 0.292, 0.7106, 0.999, 0.6, 9.127e-05, 0.25, 0.8333, 9.167e-05, 0.8333, 9.127e-05, 9.216e-05, 9.998e-05, 0.9999, 9.998e-05, 9.998e-05, 0.9999, 9.998e-05, 0.9999, 0.9999, 9.998e-05, 0.9999, 9.998e-05, 9.998e-05, 0.9999, 9.998e-05, 0.9999, 0.9999, 9.998e-05, 9.998e-05, 0.9999, 9.998e-05, 0.9999, 0.9999, 9.998e-05, 0.9999, 9.127e-05, 0.75, 0.8333, 0.4, 0.8333, 0.9999, 9.127e-05, 0.9999, 0.9999, 0.3, 5.477e-05, 0.3, 5.477e-05, 5.477e-05, 0.9999, 5.477e-05, 0.9999, 0.3, 5.477e-05, 0.3, 5.477e-05, 5.477e-05, 0.9999, 5.477e-05, 9.998e-05, 9.998e-05, 0.9999, 9.998e-05, 0.9999, 0.9999, 9.998e-05, 0.9999, 0.0001001, 9.998e-05, 0.9999, 9.998e-05, 0.9999, 0.9999, 9.998e-05, 0.9999, 0.9999, 0.6, 7.745e-05, 0.3, 7.745e-05, 7.745e-05, 0.9999, 7.745e-05, 9.998e-05, 9.998e-05, 0.9999, 9.998e-05, 0.9999, 0.9999, 9.998e-05, 0.9999, 0.0001, 9.998e-05, 0.9999, 9.998e-05, 0.9999, 0.9999, 9.998e-05, 0.9999, 9.998e-05, 9.998e-05, 0.9999, 9.998e-05, 0.9999, 0.9999, 9.998e-05, 0.9999, 9.998e-05, 9.998e-05, 0.9999, 9.998e-05, 0.9999, 0.9999, 9.998e-05, 0.9999, 9.998e-05, 0.9999, 9.998e-05, 9.998e-05, 0.9999, 9.998e-05, 0.9999, 0.9999, 0.9999, 0.9999, 9.998e-05, 0.9999, 9.998e-05, 9.998e-05, 0.9999, 9.998e-05, 9.998e-05, 0.9999, 9.998e-05, 9.998e-05, 0.9999, 9.998e-05, 0.9999, 0.9999, 0.9999, 0.9999, 9.998e-05, 0.9999, 9.998e-05, 9.998e-05, 0.9999, 9.998e-05, 0.9999, 9.998e-05, 0.9999, 0.9999, 9.998e-05, 0.9999, 9.998e-05, 9.998e-05, 9.497e-05, 0.8999, 9.485e-05, 9.485e-05, 0.9999, 9.485e-05, 0.9999, 0.8999, 0.9999, 9.998e-05, 0.9999, 0.9999, 9.998e-05, 0.9999, 9.998e-05, 9.998e-05, 5.291e-05, 5.291e-05, 0.9999, 5.291e-05, 0.9999, 0.28, 5.291e-05, 0.28, 5.477e-05, 5.477e-05, 0.9999, 5.5e-05, 0.9999, 0.3, 5.477e-05, 0.3, 5.477e-05, 5.477e-05, 0.9999, 5.5e-05, 0.9999, 0.3, 5.477e-05, 0.3, 9.998e-05, 0.9999, 9.998e-05, 9.998e-05, 0.9999, 9.998e-05, 0.9999, 0.9999, 5.477e-05, 5.477e-05, 0.9999, 5.5e-05, 0.9999, 0.3, 5.477e-05, 0.3, 9.998e-05, 0.5, 0.9999, 0.5, 0.9999, 0.9999, 9.998e-05, 0.9999, 9.998e-05, 0.5, 9.998e-05, 9.998e-05, 0.9999, 9.998e-05, 0.9999, 0.5, 0.9999, 0.9999, 9.998e-05, 0.9999, 9.998e-05, 0.0001005, 0.9999, 9.998e-05, 9.998e-05, 9.998e-05, 0.9999, 9.998e-05, 0.9999, 0.9999, 0.0001005, 0.9999, 8.484e-05, 0.72, 8.484e-05, 8.484e-05, 0.9999, 8.484e-05, 0.9999, 0.72, 0.9999, 0.8799, 9.427e-05, 0.3, 9.427e-05, 9.379e-05, 0.9999, 9.427e-05, 7.615e-05, 0.28, 0.9999, 7.638e-05, 0.9999, 0.58, 7.615e-05, 0.58, 0.0, 0.0, 0.9999, 0.9999, 0.9999, 0.9999, 0.0, 0.0, 5.477e-05, 5.477e-05, 0.9999, 5.5e-05, 0.9999, 0.3, 5.477e-05, 0.3, 5.477e-05, 5.5e-05, 0.9999, 5.477e-05, 0.9999, 0.3, 5.477e-05, 0.3, 9.379e-05, 0.8797, 0.0003976, 9.379e-05, 0.9999, 0.0004389, 0.9996, 0.88, 9.379e-05, 0.8799, 9.379e-05, 9.379e-05, 0.9999, 9.379e-05, 0.9999, 0.8799, 9.998e-05, 9.998e-05, 0.9999, 9.998e-05, 0.9999, 0.9999, 9.998e-05, 0.9999, 0.0001009, 0.9999, 9.998e-05, 9.998e-05, 0.9999, 9.998e-05, 0.9999, 0.9999, 5.477e-05, 5.5e-05, 0.9999, 5.477e-05, 0.9999, 0.3, 5.477e-05, 0.3, 0.9998, 0.3003, 5.479e-05, 0.3, 0.0001585, 5.479e-05, 0.9999, 0.0004, 5.477e-05, 5.572e-05, 0.9999, 5.477e-05, 0.9999, 0.3, 5.524e-05, 0.3, 9.379e-05, 0.8799, 9.379e-05, 9.379e-05, 0.9999, 9.379e-05, 0.9999, 0.8799, 9.998e-05, 9.998e-05, 0.9999, 9.998e-05, 0.9999, 0.9999, 9.998e-05, 0.9999, 9.998e-05, 9.998e-05, 0.9999, 9.998e-05, 0.9999, 0.9999, 9.998e-05, 0.9999, 5.477e-05, 5.5e-05, 0.9999, 5.477e-05, 0.9999, 0.3, 5.477e-05, 0.3, 5.477e-05, 5.477e-05, 0.9999, 5.5e-05, 0.9999, 0.3, 5.477e-05, 0.3, 0.9999, 0.8999, 9.485e-05, 0.3, 9.485e-05, 9.485e-05, 0.9999, 9.485e-05, 8.49e-05, 0.72, 8.484e-05, 8.484e-05, 0.9999, 8.484e-05, 0.9999, 0.72, 9.379e-05, 0.8799, 9.385e-05, 9.379e-05, 0.9999, 9.379e-05, 0.9999, 0.8799, 9.998e-05, 9.998e-05, 0.9999, 9.998e-05, 0.9999, 0.9999, 9.998e-05, 0.9999, 9.998e-05, 9.998e-05, 0.9999, 9.998e-05, 0.9999, 0.9999, 0.0001005, 0.9999, 5.477e-05, 5.5e-05, 0.9999, 5.477e-05, 0.9999, 0.3, 5.477e-05, 0.3, 5.477e-05, 5.477e-05, 0.9999, 5.5e-05, 0.9999, 0.3, 5.477e-05, 0.3, 9.388e-05, 0.8799, 9.379e-05, 9.379e-05, 0.9999, 9.379e-05, 0.9999, 0.8799, 5.291e-05, 0.28, 5.291e-05, 5.291e-05, 0.9999, 5.291e-05, 0.9999, 0.28, 9.998e-05, 0.9999, 9.998e-05, 9.998e-05, 0.9999, 9.998e-05, 0.9999, 0.9999, 9.379e-05, 0.8799, 9.379e-05, 9.379e-05, 0.9999, 9.379e-05, 0.9999, 0.8799, 0.9999, 0.3, 5.477e-05, 0.3, 5.477e-05, 5.477e-05, 0.9999, 5.477e-05, 9.493e-05, 0.8999, 9.485e-05, 9.485e-05, 0.9999, 9.485e-05, 0.9999, 0.8999, 9.998e-05, 0.0001, 0.9999, 9.998e-05, 0.9999, 0.9999, 0.0001005, 0.9999, 9.998e-05, 9.998e-05, 0.9999, 9.998e-05, 0.9999, 0.9999, 9.998e-05, 0.9999, 5.477e-05, 5.477e-05, 0.9999, 5.5e-05, 0.9999, 0.3, 5.477e-05, 0.3, 5.48e-05, 5.477e-05, 0.9999, 5.5e-05, 0.9999, 0.3, 5.477e-05, 0.3, 5.477e-05, 5.5e-05, 0.9999, 5.477e-05, 0.9999, 0.3, 5.477e-05, 0.3, 9.485e-05, 0.6, 9.485e-05, 9.485e-05, 0.9999, 9.485e-05, 7.745e-05, 0.3, 7.757e-05, 7.745e-05, 0.9999, 7.769e-05, 9.379e-05, 0.8799, 9.379e-05, 9.379e-05, 0.9999, 9.379e-05, 0.9999, 0.8799, 9.379e-05, 0.8799, 9.385e-05, 9.379e-05, 0.9999, 9.379e-05, 0.9999, 0.8799, 8.484e-05, 0.72, 8.484e-05, 8.484e-05, 0.9999, 8.484e-05, 0.9999, 0.72, 8.484e-05, 8.496e-05, 0.9999, 8.484e-05, 0.9999, 0.72, 8.496e-05, 0.72, 7.745e-05, 0.3, 0.9999, 7.769e-05, 0.9999, 0.6, 7.745e-05, 0.6, 9.998e-05, 9.998e-05, 0.9999, 9.998e-05, 0.9999, 0.9999, 9.998e-05, 0.9999, 9.998e-05, 9.998e-05, 0.9999, 9.998e-05, 0.9999, 0.9999, 9.998e-05, 0.9999, 5.477e-05, 5.477e-05, 0.9999, 5.477e-05, 0.9999, 0.3, 5.477e-05, 0.3, 5.477e-05, 5.477e-05, 0.9999, 5.477e-05, 0.9999, 0.3, 5.477e-05, 0.3, 8.484e-05, 8.49e-05, 0.9999, 8.484e-05, 0.9999, 0.72, 8.484e-05, 0.72, 8.484e-05, 8.496e-05, 0.9999, 8.484e-05, 0.9999, 0.72, 8.496e-05, 0.72, 0.9999, 8.482e-05, 0.9999, 0.72, 8.476e-05, 0.72, 8.488e-05, 8.482e-05, 0.0001, 0.5, 0.9999, 0.5, 0.9999, 0.9999, 9.998e-05, 0.9999, 0.0001001, 9.998e-05, 0.9999, 9.998e-05, 0.9999, 0.9999, 9.998e-05, 0.9999, 0.0001, 9.998e-05, 0.9999, 9.998e-05, 0.9999, 0.9999, 9.998e-05, 0.9999, 0.9867, 0.01561, 0.9867, 0.7226, 0.2797, 0.01561, 9.485e-05, 0.8999, 9.485e-05, 0.3, 0.9999, 0.8999, 7.746e-05, 0.6, 7.745e-05, 0.3, 0.9999, 0.6, 7.745e-05, 0.6, 7.745e-05, 0.3, 0.9999, 0.6, 9.493e-05, 0.8999, 9.485e-05, 9.485e-05, 0.9999, 9.485e-05, 0.9999, 0.8999, 9.503e-05, 0.8999, 9.485e-05, 0.3, 0.9999, 0.8999, 0.9999, 0.6, 7.745e-05, 0.3, 7.745e-05, 7.745e-05, 0.9999, 7.745e-05, 5.291e-05, 5.434e-05, 0.9999, 5.291e-05, 0.9999, 0.28, 5.339e-05, 0.28, 0.0001001, 9.998e-05, 0.9999, 9.998e-05, 0.9999, 0.5, 0.0001, 0.5, 7.745e-05, 0.6, 7.745e-05, 0.3, 0.9999, 0.6, 0.9999, 0.72, 8.476e-05, 0.72, 8.488e-05, 8.476e-05, 0.9999, 8.488e-05, 9.379e-05, 0.8799, 9.427e-05, 0.3, 0.9999, 0.8799, 9.379e-05, 0.58, 9.379e-05, 9.379e-05, 0.9999, 9.379e-05, 8.484e-05, 8.484e-05, 0.9999, 8.484e-05, 0.9999, 0.72, 8.484e-05, 0.72, 8.487e-05, 0.72, 8.484e-05, 8.484e-05, 0.9999, 8.484e-05, 0.9999, 0.72, 8.484e-05, 0.72, 8.484e-05, 8.484e-05, 0.9999, 8.484e-05, 0.9999, 0.72, 9.379e-05, 0.58, 0.9999, 9.379e-05, 0.9999, 0.8799, 9.379e-05, 0.8799, 0.9999, 5.296e-05, 0.9999, 0.28, 5.293e-05, 0.28, 5.293e-05, 5.308e-05, 9.998e-05, 0.9999, 9.998e-05, 0.5, 0.9999, 0.5, 0.9999, 0.9999, 9.998e-05, 9.998e-05, 0.9999, 9.998e-05, 0.9999, 0.5, 9.998e-05, 0.5, 5.291e-05, 0.28, 5.291e-05, 5.291e-05, 0.9999, 5.291e-05, 0.9999, 0.28, 9.379e-05, 0.8799, 9.382e-05, 9.379e-05, 0.9999, 9.379e-05, 0.9999, 0.8799, 9.485e-05, 0.6, 0.9999, 9.485e-05, 0.9999, 0.8999, 9.491e-05, 0.8999, 7.615e-05, 0.28, 7.615e-05, 7.615e-05, 0.9999, 7.638e-05, 8.508e-05, 0.72, 8.484e-05, 8.484e-05, 0.9999, 8.484e-05, 0.9999, 0.72, 5.291e-05, 5.291e-05, 0.9999, 5.291e-05, 0.9999, 0.28, 5.291e-05, 0.28, 8.484e-05, 0.72, 8.484e-05, 8.484e-05, 0.9999, 8.484e-05, 0.9999, 0.72, 8.484e-05, 0.72, 8.484e-05, 8.484e-05, 0.9999, 8.484e-05, 0.9999, 0.72, 9.379e-05, 0.8799, 9.379e-05, 9.379e-05, 0.9999, 9.379e-05, 0.9999, 0.8799, 8.484e-05, 8.496e-05, 0.9999, 8.484e-05, 0.9999, 0.72, 8.496e-05, 0.72, 8.484e-05, 8.532e-05, 0.9999, 8.484e-05, 0.9999, 0.72, 8.489e-05, 0.72, 0.9999, 0.9999, 0.0, 0.0, 0.9999, 0.9999, 0.9999, 0.9999, 0.0, 0.0, 0.0, 0.0, 0.9999, 0.9999, 9.497e-05, 0.8999, 9.485e-05, 9.485e-05, 0.9999, 9.485e-05, 0.9999, 0.8999, 9.998e-05, 0.9999, 9.998e-05, 9.998e-05, 0.9999, 9.998e-05, 0.9999, 0.9999, 0.9999, 8.482e-05, 0.9999, 0.72, 8.476e-05, 0.72, 8.488e-05, 8.482e-05, 9.998e-05, 0.9999, 9.998e-05, 9.998e-05, 0.9999, 9.998e-05, 0.9999, 0.9999, 8.484e-05, 0.72, 8.484e-05, 8.484e-05, 0.9999, 8.484e-05, 0.9999, 0.72, 0.9999, 5.296e-05, 0.9999, 0.28, 5.293e-05, 0.28, 5.293e-05, 5.308e-05, 9.998e-05, 0.9999, 9.998e-05, 9.998e-05, 0.9999, 9.998e-05, 0.9999, 0.9999, 5.291e-05, 0.28, 5.291e-05, 5.291e-05, 0.9999, 5.291e-05, 0.9999, 0.28, 0.9999, 5.296e-05, 0.9999, 0.28, 5.293e-05, 0.28, 5.293e-05, 5.308e-05, 5.291e-05, 5.291e-05, 0.9999, 5.291e-05, 0.9999, 0.28, 5.291e-05, 0.28, 8.484e-05, 0.72, 8.484e-05, 8.484e-05, 0.9999, 8.484e-05, 0.9999, 0.72, 9.379e-05, 0.8799, 9.379e-05, 9.379e-05, 0.9999, 9.379e-05, 0.9999, 0.8799, 9.485e-05, 0.8999, 9.485e-05, 9.485e-05, 0.9999, 9.485e-05, 0.9999, 0.8999, 8.484e-05, 0.72, 8.484e-05, 8.484e-05, 0.9999, 8.484e-05, 0.9999, 0.72, 5.477e-05, 5.477e-05, 0.9999, 5.477e-05, 0.9999, 0.3, 5.477e-05, 0.3, 9.485e-05, 0.8999, 9.485e-05, 9.485e-05, 0.9999, 9.485e-05, 0.9999, 0.8999, 9.379e-05, 0.8799, 9.379e-05, 9.379e-05, 0.9999, 9.379e-05, 0.9999, 0.8799, 9.998e-05, 9.998e-05, 0.9999, 9.998e-05, 0.9999, 0.9999, 9.998e-05, 0.9999, 9.998e-05, 9.998e-05, 0.9999, 9.998e-05, 0.9999, 0.9999, 9.998e-05, 0.9999, 5.477e-05, 5.477e-05, 0.9999, 5.477e-05, 0.9999, 0.3, 5.477e-05, 0.3, 9.485e-05, 0.8999, 9.485e-05, 9.485e-05, 0.9999, 9.485e-05, 0.9999, 0.8999, 9.379e-05, 0.8799, 9.379e-05, 9.379e-05, 0.9999, 9.379e-05, 0.9999, 0.8799, 9.485e-05, 0.8999, 9.485e-05, 9.485e-05, 0.9999, 9.485e-05, 0.9999, 0.8999, 5.477e-05, 5.477e-05, 0.9999, 5.477e-05, 0.9999, 0.3, 5.477e-05, 0.3, 9.485e-05, 0.8999, 9.485e-05, 9.485e-05, 0.9999, 9.485e-05, 0.9999, 0.8999, 9.485e-05, 0.8999, 9.485e-05, 9.485e-05, 0.9999, 9.485e-05, 0.9999, 0.8999, 0.9999, 0.3, 5.477e-05, 0.3, 5.477e-05, 5.477e-05, 0.9999, 5.477e-05, 9.998e-05, 9.998e-05, 0.9999, 9.998e-05, 0.9999, 0.9999, 9.998e-05, 0.9999, 9.998e-05, 9.998e-05, 0.9999, 9.998e-05, 0.9999, 0.9999, 9.998e-05, 0.9999, 9.485e-05, 0.8999, 9.485e-05, 9.485e-05, 0.9999, 9.485e-05, 0.9999, 0.8999, 5.477e-05, 5.477e-05, 0.9999, 5.477e-05, 0.9999, 0.3, 5.477e-05, 0.3, 5.477e-05, 5.477e-05, 0.9999, 5.477e-05, 0.9999, 0.3, 5.477e-05, 0.3, 9.485e-05, 0.8999, 9.485e-05, 9.485e-05, 0.9999, 9.485e-05, 0.9999, 0.8999, 9.379e-05, 0.8799, 9.379e-05, 9.379e-05, 0.9999, 0.8799, 8.484e-05, 0.72, 8.484e-05, 8.484e-05, 0.9999, 8.484e-05, 9.485e-05, 0.8999, 9.485e-05, 9.485e-05, 0.9999, 9.485e-05, 0.9999, 0.8999, 9.485e-05, 0.8999, 9.485e-05, 9.485e-05, 0.9999, 9.485e-05, 0.9999, 0.8999, 5.477e-05, 5.477e-05, 0.9999, 5.477e-05, 0.9999, 0.3, 5.477e-05, 0.3, 9.998e-05, 9.998e-05, 0.9999, 9.998e-05, 0.9999, 0.9999, 9.998e-05, 0.9999, 9.998e-05, 9.998e-05, 0.9999, 9.998e-05, 0.9999, 0.9999, 9.998e-05, 0.9999, 5.477e-05, 5.477e-05, 0.9999, 5.477e-05, 0.9999, 0.3, 5.477e-05, 0.3, 9.485e-05, 0.8999, 9.485e-05, 0.3, 0.9999, 0.8999, 0.8999, 0.9999, 0.3, 0.9999, 0.72, 9.485e-05, 0.9999, 9.998e-05, 0.9999, 0.9999, 9.998e-05, 0.9999, 9.998e-05, 9.998e-05, 9.378e-05, 0.8797, 0.0003974, 9.378e-05, 0.9999, 0.0004388, 0.9999, 0.6, 7.745e-05, 0.3, 7.745e-05, 7.745e-05, 0.9999, 7.745e-05, 7.745e-05, 0.6, 7.745e-05, 0.3, 0.9999, 0.6, 0.9999, 0.8999, 9.485e-05, 0.3, 9.485e-05, 9.485e-05, 0.9999, 9.485e-05, 0.9259, 9.665e-05, 0.9259, 0.8333, 9.621e-05, 0.9999, 0.0001103, 9.621e-05, 9.485e-05, 0.6, 9.485e-05, 9.485e-05, 0.9999, 0.1801, 7.745e-05, 0.3, 0.9999, 7.745e-05, 0.9999, 0.6, 7.745e-05, 0.6, 9.998e-05, 9.998e-05, 0.9999, 9.998e-05, 0.9999, 0.9999, 9.998e-05, 0.9999, 9.998e-05, 9.998e-05, 0.9999, 9.998e-05, 0.9999, 0.9999, 9.998e-05, 0.9999, 7.745e-05, 0.3, 7.745e-05, 7.745e-05, 0.9999, 7.745e-05, 5.477e-05, 5.477e-05, 0.9999, 5.477e-05, 0.9999, 0.3, 5.477e-05, 0.3, 5.477e-05, 5.477e-05, 0.9999, 5.477e-05, 0.9999, 0.3, 5.477e-05, 0.3, 0.9999, 9.998e-05, 0.9999, 0.9999, 9.998e-05, 0.9999, 9.998e-05, 9.998e-05, 9.998e-05, 0.9999, 9.998e-05, 9.998e-05, 0.9999, 9.998e-05, 0.9999, 0.9999, 0.9999, 0.9999, 9.998e-05, 0.9999, 9.998e-05, 9.998e-05, 0.9999, 9.998e-05, 9.998e-05, 0.9999, 9.998e-05, 9.998e-05, 0.9999, 9.998e-05, 0.9999, 0.9999, 0.9999, 0.9999, 9.998e-05, 0.9999, 9.998e-05, 9.998e-05, 0.9999, 9.998e-05, 0.9999, 9.998e-05, 0.9999, 0.9999, 9.998e-05, 0.9999, 9.998e-05, 9.998e-05, 0.9999, 9.485e-05, 0.9999, 0.8999, 9.485e-05, 0.8999, 9.485e-05, 9.485e-05, 0.9999, 9.998e-05, 0.9999, 0.9999, 9.998e-05, 0.9999, 9.998e-05, 9.998e-05, 0.9999, 0.28, 5.339e-05, 0.28, 5.291e-05, 5.434e-05, 0.9999, 5.291e-05, 5.477e-05, 5.477e-05, 0.9999, 5.477e-05, 0.9999, 0.3, 5.477e-05, 0.3, 5.477e-05, 5.477e-05, 0.9999, 5.477e-05, 0.9999, 0.3, 5.477e-05, 0.3, 9.998e-05, 9.998e-05, 0.9999, 9.998e-05, 0.9999, 0.9999, 9.998e-05, 0.9999, 5.477e-05, 5.477e-05, 0.9999, 5.477e-05, 0.9999, 0.3, 5.477e-05, 0.3, 9.998e-05, 0.5, 0.9999, 0.5, 0.9999, 0.9999, 9.998e-05, 0.9999, 9.998e-05, 0.5, 9.998e-05, 9.998e-05, 0.9999, 9.998e-05, 0.9999, 0.5, 0.9999, 9.998e-05, 0.9999, 0.9999, 0.0001009, 0.9999, 9.998e-05, 0.0001009, 9.998e-05, 0.9999, 0.0001009, 9.998e-05, 0.9999, 9.998e-05, 0.9999, 0.9999, 8.484e-05, 0.72, 8.484e-05, 8.484e-05, 0.9999, 8.484e-05, 0.9999, 0.72, 9.379e-05, 9.474e-05, 0.9999, 0.58, 0.9999, 0.8799, 9.474e-05, 0.8799, 0.9999, 0.3, 7.615e-05, 0.58, 7.615e-05, 7.615e-05, 0.9999, 7.615e-05, 0.0, 0.0, 0.9999, 0.9999, 0.9999, 0.9999, 0.0, 0.0, 5.477e-05, 5.477e-05, 0.9999, 5.477e-05, 0.9999, 0.3, 5.477e-05, 0.3, 0.9999, 0.3, 5.477e-05, 0.3, 5.477e-05, 5.477e-05, 0.9999, 5.477e-05, 0.9999, 9.379e-05, 0.9999, 0.8799, 9.379e-05, 0.8799, 9.379e-05, 9.379e-05, 0.9999, 9.379e-05, 0.9999, 0.8799, 9.379e-05, 0.8799, 9.379e-05, 9.379e-05, 0.9999, 9.998e-05, 0.9999, 0.9999, 0.0001002, 0.9999, 9.998e-05, 0.0001005, 0.9999, 9.998e-05, 0.9999, 0.9999, 9.998e-05, 0.9999, 9.998e-05, 9.998e-05, 5.477e-05, 5.477e-05, 0.9999, 5.477e-05, 0.9999, 0.3, 5.477e-05, 0.3, 0.9999, 0.3, 5.478e-05, 0.3, 5.478e-05, 5.475e-05, 0.9999, 5.481e-05, 5.477e-05, 5.477e-05, 0.9999, 5.5e-05, 0.9999, 0.3, 5.477e-05, 0.3, 0.9999, 9.379e-05, 0.9999, 0.8799, 9.379e-05, 0.8799, 9.379e-05, 9.379e-05, 9.998e-05, 9.998e-05, 0.9999, 0.0001, 0.9999, 0.9999, 9.998e-05, 0.9999, 9.998e-05, 9.998e-05, 0.9999, 9.998e-05, 0.9999, 0.9999, 9.998e-05, 0.9999, 5.477e-05, 5.477e-05, 0.9999, 5.477e-05, 0.9999, 0.3, 5.477e-05, 0.3, 5.477e-05, 5.477e-05, 0.9999, 5.477e-05, 0.9999, 0.3, 5.477e-05, 0.3, 9.485e-05, 9.485e-05, 0.9999, 0.6, 0.9999, 0.8999, 9.485e-05, 0.8999, 0.9999, 8.484e-05, 0.9999, 0.72, 8.552e-05, 0.72, 8.484e-05, 8.579e-05, 0.9999, 9.379e-05, 0.9999, 0.8799, 9.379e-05, 0.8799, 9.379e-05, 9.379e-05, 9.998e-05, 9.998e-05, 0.9999, 9.998e-05, 0.9999, 0.9999, 9.998e-05, 0.9999, 9.998e-05, 0.9999, 9.998e-05, 0.0001, 0.9999, 9.998e-05, 0.9999, 0.9999, 5.477e-05, 5.489e-05, 0.9999, 5.477e-05, 0.9999, 0.3, 5.477e-05, 0.3, 5.477e-05, 5.477e-05, 0.9999, 5.477e-05, 0.9999, 0.3, 5.477e-05, 0.3, 0.9999, 9.379e-05, 0.9999, 0.8799, 9.415e-05, 0.8799, 9.379e-05, 9.427e-05, 5.291e-05, 0.28, 5.291e-05, 5.291e-05, 0.9999, 5.291e-05, 0.9999, 0.28, 9.998e-05, 9.998e-05, 0.9999, 9.998e-05, 0.9999, 0.9999, 9.998e-05, 0.9999, 0.9999, 9.379e-05, 0.9999, 0.8799, 9.379e-05, 0.8799, 9.391e-05, 9.379e-05, 5.477e-05, 5.524e-05, 0.9999, 5.477e-05, 0.9999, 0.3, 5.489e-05, 0.3, 0.9999, 9.485e-05, 0.9999, 0.8999, 9.485e-05, 0.8999, 9.485e-05, 9.485e-05, 0.9999, 9.998e-05, 0.9999, 0.9999, 0.0001005, 0.9999, 9.998e-05, 0.0001005, 9.998e-05, 9.998e-05, 0.9999, 9.998e-05, 0.9999, 0.9999, 9.998e-05, 0.9999, 5.477e-05, 5.477e-05, 0.9999, 5.477e-05, 0.9999, 0.3, 5.477e-05, 0.3, 0.9999, 0.3, 5.477e-05, 0.3, 5.477e-05, 5.477e-05, 0.9999, 5.477e-05, 5.477e-05, 5.477e-05, 0.9999, 5.477e-05, 0.9999, 0.3, 5.477e-05, 0.3, 0.9999, 0.3, 0.9999, 0.8999, 9.574e-05, 0.8999, 0.9999, 0.3, 0.9999, 0.6, 7.745e-05, 0.6, 0.9999, 9.379e-05, 0.9999, 0.8799, 9.379e-05, 0.8799, 9.379e-05, 9.379e-05, 0.9999, 9.379e-05, 0.9999, 0.8799, 9.468e-05, 0.8799, 9.379e-05, 9.474e-05, 0.9999, 8.484e-05, 0.9999, 0.72, 8.484e-05, 0.72, 8.484e-05, 8.484e-05, 0.9999, 0.72, 8.487e-05, 0.72, 8.484e-05, 8.484e-05, 0.9999, 8.484e-05, 0.9999, 0.3, 7.745e-05, 0.6, 7.745e-05, 7.745e-05, 0.9999, 7.745e-05, 0.9999, 0.3, 9.485e-05, 0.8999, 9.485e-05, 9.485e-05, 0.9999, 9.485e-05, 9.998e-05, 9.998e-05, 0.9999, 9.998e-05, 0.9999, 0.9999, 9.998e-05, 0.9999, 0.9999, 9.998e-05, 0.9999, 0.9999, 0.0001005, 0.9999, 9.998e-05, 9.998e-05, 5.477e-05, 5.477e-05, 0.9999, 5.477e-05, 0.9999, 0.3, 5.477e-05, 0.3, 5.477e-05, 5.477e-05, 0.9999, 5.477e-05, 0.9999, 0.3, 5.477e-05, 0.3, 0.9999, 0.72, 8.484e-05, 0.72, 8.484e-05, 8.484e-05, 0.9999, 8.484e-05, 0.9999, 0.72, 8.484e-05, 0.72, 8.484e-05, 8.484e-05, 0.9999, 8.484e-05, 0.9999, 8.482e-05, 0.9999, 0.72, 8.476e-05, 0.72, 8.488e-05, 8.482e-05, 0.9999, 9.485e-05, 0.9999, 0.8999, 9.521e-05, 0.8999, 9.485e-05, 9.533e-05, 0.9999, 9.485e-05, 0.9999, 0.6, 9.485e-05, 9.485e-05, 7.745e-05, 7.745e-05, 0.9999, 0.3, 0.9999, 0.6, 7.745e-05, 0.6, 0.9999, 0.28, 5.291e-05, 0.28, 5.291e-05, 5.291e-05, 0.9999, 5.291e-05, 0.0001001, 9.998e-05, 0.9999, 9.998e-05, 0.9999, 0.5, 0.0001, 0.5, 0.9999, 7.745e-05, 0.9999, 0.3, 7.745e-05, 7.745e-05, 0.0001, 0.5, 0.9999, 0.5, 0.9999, 0.9999, 9.998e-05, 0.9999, 0.9999, 9.379e-05, 0.9999, 0.58, 9.379e-05, 9.474e-05, 0.9999, 0.3, 0.9999, 0.8799, 9.474e-05, 0.8799, 0.9999, 0.72, 8.555e-05, 0.72, 8.484e-05, 8.579e-05, 0.9999, 8.484e-05, 0.9999, 8.484e-05, 0.9999, 0.72, 8.484e-05, 0.72, 8.484e-05, 8.484e-05, 0.9999, 8.484e-05, 0.9999, 0.72, 8.484e-05, 0.72, 8.49e-05, 8.484e-05, 0.9999, 0.3, 9.474e-05, 0.8799, 9.379e-05, 9.474e-05, 0.9999, 9.379e-05, 0.9999, 5.296e-05, 0.9999, 0.28, 5.293e-05, 0.28, 5.293e-05, 5.284e-05, 9.998e-05, 0.9999, 9.998e-05, 0.5, 0.9999, 0.5, 0.9999, 0.9999, 9.998e-05, 9.998e-05, 0.9999, 9.998e-05, 0.9999, 0.5, 9.998e-05, 0.5, 5.291e-05, 0.28, 5.291e-05, 5.291e-05, 0.9999, 5.291e-05, 0.9999, 0.28, 0.9999, 9.379e-05, 0.9999, 0.8799, 9.379e-05, 0.8799, 9.379e-05, 9.379e-05, 0.9999, 0.3, 9.574e-05, 0.8999, 9.485e-05, 9.58e-05, 0.9999, 9.485e-05, 0.9999, 0.3, 0.9999, 0.58, 7.615e-05, 0.58, 0.9999, 8.484e-05, 0.9999, 0.72, 8.555e-05, 0.72, 8.484e-05, 8.579e-05, 5.293e-05, 5.379e-05, 0.9999, 5.296e-05, 0.9999, 0.28, 5.341e-05, 0.28, 0.9999, 8.484e-05, 0.9999, 0.72, 8.484e-05, 0.72, 8.484e-05, 8.484e-05, 0.9999, 8.484e-05, 0.9999, 0.72, 8.484e-05, 0.72, 8.484e-05, 8.484e-05, 0.9999, 9.379e-05, 0.9999, 0.8799, 9.379e-05, 0.8799, 9.379e-05, 9.379e-05, 0.9999, 0.72, 8.484e-05, 0.72, 8.484e-05, 8.484e-05, 0.9999, 8.484e-05, 0.9999, 0.72, 8.52e-05, 0.72, 8.484e-05, 8.532e-05, 0.9999, 8.484e-05, 0.9999, 0.9999, 0.0, 0.0, 0.9999, 0.9999, 0.9999, 0.9999, 0.0, 0.0, 0.0, 0.0, 0.9999, 0.9999, 0.9999, 9.485e-05, 0.9999, 0.8999, 9.485e-05, 0.8999, 9.485e-05, 9.485e-05, 9.998e-05, 9.998e-05, 0.9999, 9.998e-05, 0.9999, 0.9999, 9.998e-05, 0.9999, 0.9999, 8.482e-05, 0.9999, 0.72, 8.476e-05, 0.72, 8.488e-05, 8.482e-05, 9.998e-05, 9.998e-05, 0.9999, 9.998e-05, 0.9999, 0.9999, 9.998e-05, 0.9999, 8.484e-05, 0.72, 8.484e-05, 8.484e-05, 0.9999, 8.484e-05, 0.9999, 0.72, 0.9999, 5.296e-05, 0.9999, 0.28, 5.293e-05, 0.28, 5.293e-05, 5.284e-05, 5.291e-05, 5.291e-05, 0.9999, 5.291e-05, 0.9999, 0.28, 5.339e-05, 0.28, 0.9999, 8.482e-05, 0.9999, 0.72, 8.476e-05, 0.72, 8.488e-05, 8.482e-05, 9.998e-05, 9.998e-05, 0.9999, 9.998e-05, 0.9999, 0.9999, 9.998e-05, 0.9999, 5.291e-05, 0.28, 5.291e-05, 5.291e-05, 0.9999, 5.291e-05, 0.9999, 0.28, 0.9999, 8.484e-05, 0.9999, 0.72, 8.484e-05, 0.72, 8.484e-05, 8.484e-05, 0.9999, 9.379e-05, 0.9999, 0.8799, 9.379e-05, 0.8799, 9.379e-05, 9.379e-05, 0.9999, 9.485e-05, 0.9999, 0.8999, 9.485e-05, 0.8999, 9.485e-05, 9.485e-05, 0.9999, 8.484e-05, 0.9999, 0.72, 8.484e-05, 0.72, 8.484e-05, 8.484e-05, 5.477e-05, 5.477e-05, 0.9999, 5.477e-05, 0.9999, 0.3, 5.477e-05, 0.3, 0.9999, 9.485e-05, 0.9999, 0.8999, 9.485e-05, 0.8999, 9.485e-05, 9.485e-05, 0.9999, 9.379e-05, 0.9999, 0.8799, 9.379e-05, 0.8799, 9.379e-05, 9.379e-05, 0.9999, 9.998e-05, 0.9999, 0.9999, 9.998e-05, 0.9999, 9.998e-05, 9.998e-05, 0.9999, 9.998e-05, 0.9999, 0.9999, 9.998e-05, 0.9999, 9.998e-05, 9.998e-05, 0.0001587, 5.479e-05, 0.9999, 0.0004004, 0.9998, 0.3003, 5.479e-05, 0.3, 0.9999, 9.485e-05, 0.9999, 0.8999, 9.485e-05, 0.8999, 9.485e-05, 9.485e-05, 0.9999, 9.379e-05, 0.9999, 0.8799, 9.427e-05, 0.8799, 9.379e-05, 9.427e-05, 0.9999, 9.485e-05, 0.9999, 0.8999, 9.533e-05, 0.8999, 9.485e-05, 9.533e-05, 9.485e-05, 0.8999, 9.485e-05, 9.485e-05, 0.9999, 0.8999, 5.477e-05, 5.477e-05, 0.9999, 5.477e-05, 0.9999, 0.3, 5.477e-05, 0.3, 0.9999, 9.485e-05, 0.9999, 0.8999, 9.533e-05, 0.8999, 9.485e-05, 9.533e-05, 0.0001072, 0.8333, 9.621e-05, 0.0001083, 0.9258, 9.621e-05, 0.9259, 0.9999, 0.9999, 9.485e-05, 0.9999, 0.8999, 9.485e-05, 0.8999, 9.485e-05, 9.485e-05, 0.9999, 0.3, 5.502e-05, 0.3, 5.478e-05, 5.522e-05, 0.9999, 5.481e-05, 0.9999, 9.998e-05, 0.9999, 0.9999, 9.998e-05, 0.9999, 9.998e-05, 0.0001005, 0.9999, 9.998e-05, 0.9999, 0.9999, 9.998e-05, 0.9999, 0.0001005, 9.998e-05, 0.9999, 9.485e-05, 0.9999, 0.8999, 9.485e-05, 0.8999, 9.485e-05, 9.485e-05, 5.477e-05, 5.477e-05, 0.9999, 5.477e-05, 0.9999, 0.3, 5.477e-05, 0.3, 0.9999, 0.3, 5.477e-05, 0.3, 5.477e-05, 5.477e-05, 0.9999, 5.477e-05, 5.291e-05, 5.386e-05, 0.9999, 5.291e-05, 0.9999, 0.28, 5.291e-05, 0.28, 0.9999, 9.485e-05, 0.9999, 0.8999, 9.485e-05, 0.8999, 9.485e-05, 9.485e-05, 9.485e-05, 0.1801, 0.9999, 0.6, 0.9999, 0.8999, 0.0001096, 0.8999, 9.379e-05, 0.8799, 9.379e-05, 9.379e-05, 0.9999, 9.379e-05, 0.9999, 0.8799, 0.5636, 7.041e-05, 0.9999, 0.4959, 7.041e-05, 0.4959, 0.9999, 8.484e-05, 0.9999, 0.72, 8.484e-05, 0.72, 0.9999, 9.485e-05, 0.9999, 0.8999, 9.485e-05, 0.8999, 9.485e-05, 9.485e-05, 0.9999, 9.485e-05, 0.9999, 0.8999, 9.485e-05, 0.8999, 9.485e-05, 9.485e-05, 0.9999, 9.485e-05, 0.9999, 0.6, 9.485e-05, 9.485e-05, 5.477e-05, 5.524e-05, 0.9999, 5.477e-05, 0.9999, 0.3, 5.477e-05, 0.3, 9.998e-05, 0.9999, 0.0001009, 9.998e-05, 0.9999, 0.0001005, 0.9999, 0.9999, 0.9999, 9.998e-05, 0.9999, 0.9999, 9.998e-05, 0.9999, 9.998e-05, 9.998e-05, 5.477e-05, 5.477e-05, 0.9999, 5.477e-05, 0.9999, 0.3, 5.477e-05, 0.3, 0.9999, 0.9999, 9.998e-05, 0.9999, 9.998e-05, 9.998e-05, 0.9999, 9.998e-05, 0.9999, 0.9999, 9.998e-05, 0.9999, 9.998e-05, 0.72, 0.9999, 0.72, 7.745e-05, 7.745e-05, 0.9999, 0.3, 0.9999, 0.6, 7.769e-05, 0.6, 0.9999, 9.485e-05, 0.9999, 0.6, 9.485e-05, 9.485e-05, 0.9999, 9.379e-05, 0.9999, 0.8799, 9.379e-05, 0.8799, 7.745e-05, 7.745e-05, 0.9999, 0.3, 0.9999, 0.6, 7.745e-05, 0.6, 0.9999, 7.745e-05, 0.9999, 0.3, 7.745e-05, 7.745e-05, 8.484e-05, 0.72, 8.484e-05, 8.484e-05, 0.9999, 0.72, 9.485e-05, 9.485e-05, 0.9999, 0.6, 0.9999, 0.8999, 9.509e-05, 0.8999, 0.9999, 9.485e-05, 0.9999, 0.8999, 9.485e-05, 0.8999, 9.485e-05, 9.485e-05, 0.9999, 0.6, 0.9999, 0.8999, 9.485e-05, 0.8999, 0.9999, 7.745e-05, 0.9999, 0.3, 7.745e-05, 7.745e-05, 0.9999, 0.3, 0.9999, 0.8999, 9.485e-05, 0.8999, 0.9999, 0.9999, 0.0001195, 0.9999, 0.0001138, 0.72, 0.9999, 0.7199, 0.9999, 0.3, 9.509e-05, 0.8999, 9.485e-05, 9.485e-05, 0.9999, 9.485e-05, 0.9999, 0.3, 7.745e-05, 0.6, 7.745e-05, 7.745e-05, 0.9999, 7.745e-05, 0.9999, 9.998e-05, 0.9999, 0.9999, 9.998e-05, 0.9999, 9.998e-05, 9.998e-05, 0.9999, 9.998e-05, 0.9999, 0.9999, 9.998e-05, 0.9999, 9.998e-05, 9.998e-05, 0.9999, 0.3, 0.9999, 0.6, 7.745e-05, 0.6, 5.477e-05, 5.477e-05, 0.9999, 5.477e-05, 0.9999, 0.3, 5.477e-05, 0.3, 5.477e-05, 5.477e-05, 0.9999, 5.477e-05, 0.9999, 0.3, 5.477e-05, 0.3, 9.485e-05, 0.6, 9.485e-05, 9.485e-05, 0.9999, 9.485e-05, 7.745e-05, 0.3, 0.9999, 7.745e-05, 0.9999, 0.6, 7.745e-05, 0.6, 7.745e-05, 0.3, 7.745e-05, 7.745e-05, 0.9999, 7.745e-05, 9.485e-05, 0.6, 0.9999, 9.485e-05, 0.9999, 0.8999, 9.485e-05, 0.8999, 9.485e-05, 0.8999, 9.485e-05, 9.485e-05, 0.9999, 9.485e-05, 0.9997, 0.6002, 0.000181, 0.3, 0.0002846, 7.746e-05, 0.9999, 0.0004226, 7.746e-05, 0.5999, 0.000181, 0.3, 0.9997, 0.6002, 9.485e-05, 0.6, 0.9999, 0.1801, 0.9999, 0.8999, 9.485e-05, 0.8999, 0.72, 9.485e-05, 0.3, 0.9999, 9.485e-05, 0.9999, 0.0001149, 9.485e-05, 0.9999, 0.72, 8.484e-05, 0.72, 8.484e-05, 8.484e-05, 0.9999, 8.484e-05, 0.9999, 0.9999, 9.998e-05, 0.9999, 9.998e-05, 9.998e-05, 0.9999, 9.998e-05, 0.9999, 0.9999, 9.998e-05, 0.9999, 9.998e-05, 9.998e-05, 0.9999, 9.998e-05, 9.998e-05, 0.9999, 9.998e-05, 9.998e-05, 0.9999, 9.998e-05, 0.9999, 0.9999, 0.9999, 0.9999, 9.998e-05, 0.9999, 9.998e-05, 9.998e-05, 0.9999, 9.998e-05, 9.998e-05, 0.9999, 9.998e-05, 9.998e-05, 0.9999, 9.998e-05, 0.9999, 0.9999, 0.9999, 0.9999, 9.998e-05, 0.9999, 9.998e-05, 9.998e-05, 0.9999, 9.998e-05, 0.9999, 9.998e-05, 0.9999, 0.9999, 9.998e-05, 0.9999, 9.998e-05, 9.998e-05, 0.9999, 9.485e-05, 0.9999, 0.8999, 9.485e-05, 0.8999, 9.485e-05, 9.485e-05, 0.9999, 9.998e-05, 0.9999, 0.9999, 9.998e-05, 0.9999, 9.998e-05, 9.998e-05, 0.9999, 0.28, 5.339e-05, 0.28, 5.291e-05, 5.291e-05, 0.9999, 5.291e-05, 0.9999, 0.3, 5.477e-05, 0.3, 5.477e-05, 5.477e-05, 0.9999, 5.477e-05, 0.9999, 0.3, 5.477e-05, 0.3, 5.477e-05, 5.477e-05, 0.9999, 5.477e-05, 0.9999, 9.998e-05, 0.9999, 0.9999, 9.998e-05, 0.9999, 9.998e-05, 9.998e-05, 0.9999, 0.3, 5.477e-05, 0.3, 5.477e-05, 5.477e-05, 0.9999, 5.477e-05, 9.998e-05, 0.5, 0.9999, 0.5, 0.9999, 0.9999, 9.998e-05, 0.9999, 9.998e-05, 0.5, 9.998e-05, 9.998e-05, 0.9999, 9.998e-05, 0.9999, 0.5, 0.9999, 0.9999, 0.0001005, 0.9999, 9.998e-05, 0.0001009, 0.9999, 9.998e-05, 0.9999, 0.9999, 0.0001009, 0.9999, 9.998e-05, 9.998e-05, 0.9999, 9.998e-05, 8.476e-05, 0.72, 8.488e-05, 8.494e-05, 0.9999, 8.494e-05, 0.9999, 0.72, 9.379e-05, 9.379e-05, 0.9999, 0.58, 0.9999, 0.8799, 9.379e-05, 0.8799, 0.9999, 0.3, 7.615e-05, 0.58, 7.615e-05, 7.615e-05, 0.9999, 7.615e-05, 0.0, 0.0, 0.9999, 0.9999, 0.9999, 0.9999, 0.0, 0.0, 0.9999, 0.3, 5.477e-05, 0.3, 5.477e-05, 5.477e-05, 0.9999, 5.477e-05, 0.9999, 0.3, 5.477e-05, 0.3, 5.477e-05, 5.477e-05, 0.9999, 5.477e-05, 0.9999, 9.474e-05, 0.9999, 0.8799, 9.391e-05, 0.8799, 9.379e-05, 9.379e-05, 0.9999, 9.379e-05, 0.9999, 0.8799, 9.379e-05, 0.8799, 9.379e-05, 9.379e-05, 0.9999, 0.9999, 0.0001005, 0.9999, 9.998e-05, 9.998e-05, 0.9999, 9.998e-05, 0.9999, 0.9999, 9.998e-05, 0.9999, 9.998e-05, 9.998e-05, 0.9999, 9.998e-05, 0.9999, 0.3, 5.477e-05, 0.3, 5.477e-05, 5.477e-05, 0.9999, 5.477e-05, 5.477e-05, 5.477e-05, 0.9999, 5.477e-05, 0.9999, 0.3, 5.477e-05, 0.3, 0.9999, 0.3, 5.524e-05, 0.3, 5.477e-05, 5.572e-05, 0.9999, 5.477e-05, 0.9999, 9.379e-05, 0.9999, 0.8799, 9.379e-05, 0.8799, 9.379e-05, 9.379e-05, 0.9999, 0.9999, 9.998e-05, 0.9999, 9.998e-05, 0.0001002, 0.9999, 9.998e-05, 0.9999, 0.9999, 0.0001005, 0.9999, 9.998e-05, 9.998e-05, 0.9999, 9.998e-05, 0.9999, 0.3, 5.477e-05, 0.3, 5.477e-05, 5.477e-05, 0.9999, 5.477e-05, 0.9999, 0.3, 5.477e-05, 0.3, 5.477e-05, 5.477e-05, 0.9999, 5.477e-05, 9.485e-05, 9.485e-05, 0.9999, 0.6, 0.9999, 0.8999, 9.498e-05, 0.8999, 0.9999, 8.484e-05, 0.9999, 0.72, 8.484e-05, 0.72, 8.49e-05, 8.484e-05, 0.9999, 9.379e-05, 0.9999, 0.8799, 9.379e-05, 0.8799, 9.382e-05, 9.379e-05, 0.9999, 0.9999, 0.0001005, 0.9999, 9.998e-05, 0.0001001, 0.9999, 9.998e-05, 0.9999, 0.9999, 9.998e-05, 0.9999, 9.998e-05, 0.0001001, 0.9999, 9.998e-05, 0.9999, 0.3, 5.477e-05, 0.3, 5.477e-05, 5.5e-05, 0.9999, 5.477e-05, 0.9999, 0.3, 5.477e-05, 0.3, 5.477e-05, 5.477e-05, 0.9999, 5.477e-05, 0.9999, 9.379e-05, 0.9999, 0.8799, 9.379e-05, 0.8799, 9.379e-05, 9.379e-05, 5.293e-05, 0.28, 5.293e-05, 5.379e-05, 0.9999, 5.296e-05, 0.9999, 0.28, 0.9999, 9.998e-05, 0.9999, 0.9999, 0.0001017, 0.9999, 9.998e-05, 9.998e-05, 0.9999, 9.379e-05, 0.9999, 0.8799, 9.379e-05, 0.8799, 9.379e-05, 9.379e-05, 5.477e-05, 5.477e-05, 0.9999, 5.477e-05, 0.9999, 0.3, 5.477e-05, 0.3, 0.9999, 9.485e-05, 0.9999, 0.8999, 9.485e-05, 0.8999, 9.485e-05, 9.485e-05, 0.9999, 0.9999, 9.998e-05, 0.9999, 9.998e-05, 0.0001001, 0.9999, 9.998e-05, 0.9999, 9.998e-05, 0.9999, 0.9999, 0.0001001, 0.9999, 9.998e-05, 9.998e-05, 0.9999, 0.3, 5.477e-05, 0.3, 5.477e-05, 5.489e-05, 0.9999, 5.477e-05, 0.9999, 0.3, 5.477e-05, 0.3, 5.477e-05, 5.477e-05, 0.9999, 5.477e-05, 0.9999, 0.3, 5.477e-05, 0.3, 5.477e-05, 5.489e-05, 0.9999, 5.477e-05, 0.9999, 0.3, 0.9999, 0.8999, 9.491e-05, 0.8999, 0.9999, 0.3, 0.9999, 0.6, 7.745e-05, 0.6, 0.9999, 9.379e-05, 0.9999, 0.8799, 9.379e-05, 0.8799, 9.379e-05, 9.379e-05, 0.9999, 9.379e-05, 0.9999, 0.8799, 9.379e-05, 0.8799, 9.382e-05, 9.379e-05, 0.9999, 8.484e-05, 0.9999, 0.72, 8.496e-05, 0.72, 8.484e-05, 8.484e-05, 0.9999, 0.72, 8.49e-05, 0.72, 8.484e-05, 8.484e-05, 0.9999, 8.484e-05, 0.9999, 0.3, 7.745e-05, 0.6, 7.745e-05, 7.745e-05, 0.9999, 7.745e-05, 0.0001002, 9.998e-05, 0.9999, 9.998e-05, 0.9999, 0.9999, 9.998e-05, 0.9999, 0.9999, 0.9999, 9.998e-05, 0.9999, 9.998e-05, 9.998e-05, 0.9999, 9.998e-05, 0.9999, 0.3, 5.477e-05, 0.3, 5.477e-05, 5.477e-05, 0.9999, 5.477e-05, 0.9999, 0.3, 5.477e-05, 0.3, 5.477e-05, 5.489e-05, 0.9999, 5.477e-05, 0.9999, 0.72, 8.484e-05, 0.72, 8.484e-05, 8.484e-05, 0.9999, 8.484e-05, 0.9999, 0.72, 8.484e-05, 0.72, 8.484e-05, 8.484e-05, 0.9999, 8.484e-05, 0.9999, 8.484e-05, 0.9999, 0.72, 8.484e-05, 0.72, 8.484e-05, 8.484e-05, 0.0001, 0.5, 0.9999, 0.5, 0.9999, 0.9999, 9.998e-05, 0.9999, 0.9999, 9.485e-05, 0.9999, 0.8999, 9.485e-05, 0.8999, 9.497e-05, 9.485e-05, 0.9999, 9.485e-05, 0.9999, 0.6, 9.485e-05, 9.485e-05, 7.745e-05, 7.745e-05, 0.9999, 0.3, 0.9999, 0.6, 7.745e-05, 0.6, 0.9999, 0.28, 5.339e-05, 0.28, 5.291e-05, 5.386e-05, 0.9999, 5.291e-05, 0.0001001, 9.998e-05, 0.9999, 9.998e-05, 0.9999, 0.5, 0.0001, 0.5, 0.9999, 7.745e-05, 0.9999, 0.3, 7.745e-05, 7.745e-05, 0.9999, 0.72, 9.998e-05, 0.72, 0.0001005, 9.998e-05, 0.9999, 9.998e-05, 0.9999, 9.379e-05, 0.9999, 0.58, 9.379e-05, 9.379e-05, 0.9999, 0.3, 0.9999, 0.8799, 9.379e-05, 0.8799, 0.9999, 0.72, 8.484e-05, 0.72, 8.484e-05, 8.484e-05, 0.9999, 8.484e-05, 0.9999, 8.484e-05, 0.9999, 0.72, 8.484e-05, 0.72, 8.484e-05, 8.484e-05, 0.9999, 8.484e-05, 0.9999, 0.72, 8.484e-05, 0.72, 8.49e-05, 8.484e-05, 0.9999, 0.3, 9.379e-05, 0.8799, 9.379e-05, 9.379e-05, 0.9999, 9.379e-05, 0.9999, 5.291e-05, 0.9999, 0.28, 5.291e-05, 0.28, 5.291e-05, 5.291e-05, 9.998e-05, 0.9999, 9.998e-05, 0.5, 0.9999, 0.5, 0.9999, 0.9999, 9.998e-05, 9.998e-05, 0.9999, 9.998e-05, 0.9999, 0.5, 9.998e-05, 0.5, 5.293e-05, 0.28, 5.293e-05, 5.379e-05, 0.9999, 5.391e-05, 0.9999, 0.28, 0.9999, 9.379e-05, 0.9999, 0.8799, 9.379e-05, 0.8799, 9.379e-05, 9.379e-05, 0.9999, 0.3, 9.491e-05, 0.8999, 9.485e-05, 9.485e-05, 0.9999, 9.485e-05, 0.9999, 0.3, 0.9999, 0.58, 7.615e-05, 0.58, 0.9999, 8.484e-05, 0.9999, 0.72, 8.484e-05, 0.72, 8.484e-05, 8.484e-05, 0.9999, 0.9999, 0.0001005, 0.9999, 9.998e-05, 0.72, 0.9999, 0.72, 0.9999, 8.484e-05, 0.9999, 0.72, 8.484e-05, 0.72, 8.484e-05, 8.484e-05, 0.9999, 8.484e-05, 0.9999, 0.72, 8.484e-05, 0.72, 8.484e-05, 8.484e-05, 0.9999, 9.379e-05, 0.9999, 0.8799, 9.379e-05, 0.8799, 9.379e-05, 9.379e-05, 0.9999, 0.72, 8.484e-05, 0.72, 8.484e-05, 8.484e-05, 0.9999, 8.484e-05, 0.9999, 0.72, 8.484e-05, 0.72, 8.484e-05, 8.484e-05, 0.9999, 8.484e-05, 0.9999, 0.9999, 0.0, 0.0, 0.9999, 0.9999, 0.9999, 0.9999, 0.0, 0.0, 0.0, 0.0, 0.9999, 0.9999, 0.9999, 9.485e-05, 0.9999, 0.8999, 9.485e-05, 0.8999, 9.485e-05, 9.485e-05, 0.9999, 9.998e-05, 0.9999, 0.9999, 0.0001009, 0.9999, 9.998e-05, 0.0001009, 0.9999, 8.484e-05, 0.9999, 0.72, 8.579e-05, 0.72, 8.484e-05, 8.579e-05, 0.9999, 9.998e-05, 0.9999, 0.9999, 9.998e-05, 0.9999, 9.998e-05, 9.998e-05, 8.476e-05, 0.72, 8.488e-05, 8.529e-05, 0.9999, 8.529e-05, 0.9999, 0.72, 0.9999, 5.291e-05, 0.9999, 0.28, 5.291e-05, 0.28, 5.291e-05, 5.291e-05, 0.9999, 9.998e-05, 0.9999, 0.9999, 0.0001009, 0.9999, 9.998e-05, 0.0001005, 0.9999, 8.484e-05, 0.9999, 0.72, 8.484e-05, 0.72, 8.484e-05, 8.532e-05, 0.9999, 9.998e-05, 0.9999, 0.9999, 9.998e-05, 0.9999, 9.998e-05, 0.0001005, 0.9999, 8.484e-05, 0.9999, 0.72, 8.484e-05, 0.72, 8.484e-05, 8.484e-05, 0.9999, 9.379e-05, 0.9999, 0.8799, 9.379e-05, 0.8799, 9.379e-05, 9.379e-05, 0.9999, 9.485e-05, 0.9999, 0.8999, 9.485e-05, 0.8999, 9.485e-05, 9.485e-05, 0.9999, 8.484e-05, 0.9999, 0.72, 8.484e-05, 0.72, 8.484e-05, 8.484e-05, 0.9999, 0.3, 5.477e-05, 0.3, 5.477e-05, 5.5e-05, 0.9999, 5.477e-05, 0.9999, 9.485e-05, 0.9999, 0.8999, 9.485e-05, 0.8999, 9.485e-05, 9.485e-05, 0.9999, 9.379e-05, 0.9999, 0.8799, 9.379e-05, 0.8799, 9.379e-05, 9.379e-05, 0.9999, 0.9999, 9.998e-05, 0.9999, 9.998e-05, 9.998e-05, 0.9999, 9.998e-05, 0.9999, 9.998e-05, 0.9999, 0.9999, 9.998e-05, 0.9999, 9.998e-05, 9.998e-05, 0.9999, 0.3, 5.477e-05, 0.3, 5.477e-05, 5.477e-05, 0.9999, 5.477e-05, 0.9999, 9.485e-05, 0.9999, 0.8999, 9.485e-05, 0.8999, 9.485e-05, 9.485e-05, 0.9999, 9.485e-05, 0.9999, 0.8999, 9.485e-05, 0.8999, 9.485e-05, 9.485e-05, 0.9999, 9.379e-05, 0.9999, 0.8799, 9.379e-05, 0.8799, 9.379e-05, 9.379e-05, 0.9999, 9.485e-05, 0.9999, 0.8999, 9.485e-05, 0.8999, 9.485e-05, 9.485e-05, 0.008078, 0.02868, 0.6768, 0.01716, 0.02088, 0.7718, 0.9999, 0.3, 5.477e-05, 0.3, 5.477e-05, 5.477e-05, 0.9999, 5.477e-05, 0.9999, 9.485e-05, 0.9999, 0.8999, 9.485e-05, 0.8999, 9.485e-05, 9.485e-05, 0.9999, 9.379e-05, 0.9999, 0.8799, 9.379e-05, 0.8799, 9.379e-05, 9.379e-05, 0.9999, 9.485e-05, 0.9999, 0.8999, 9.485e-05, 0.8999, 9.485e-05, 9.485e-05, 5.477e-05, 5.477e-05, 0.9999, 5.477e-05, 0.9999, 0.3, 5.477e-05, 0.3, 0.9999, 0.9999, 0.0001005, 0.9999, 9.998e-05, 9.998e-05, 0.9999, 9.998e-05, 0.9999, 0.9999, 0.0001005, 0.9999, 9.998e-05, 9.998e-05, 0.9999, 9.998e-05, 0.9999, 9.485e-05, 0.9999, 0.8999, 9.485e-05, 0.8999, 9.485e-05, 9.485e-05, 0.9999, 0.3, 5.477e-05, 0.3, 5.477e-05, 5.477e-05, 0.9999, 5.477e-05, 0.9999, 0.3, 5.477e-05, 0.3, 5.477e-05, 5.477e-05, 0.9999, 5.477e-05, 0.9999, 9.485e-05, 0.9999, 0.8999, 9.485e-05, 0.8999, 9.485e-05, 9.485e-05, 0.01535, 0.02031, 0.6759, 0.01631, 0.01991, 0.7709, 0.9999, 9.379e-05, 0.9999, 0.8799, 9.379e-05, 0.8799, 9.379e-05, 9.379e-05, 0.9999, 8.484e-05, 0.9999, 0.72, 8.484e-05, 0.72, 0.9999, 9.485e-05, 0.9999, 0.8999, 9.485e-05, 0.8999, 9.485e-05, 9.485e-05, 0.9999, 9.485e-05, 0.9999, 0.8999, 9.485e-05, 0.8999, 9.485e-05, 9.485e-05, 0.9999, 0.3, 5.477e-05, 0.3, 5.477e-05, 5.477e-05, 0.9999, 5.477e-05, 0.9999, 0.9999, 9.998e-05, 0.9999, 9.998e-05, 9.998e-05, 0.9999, 9.998e-05, 0.9999, 0.9999, 9.998e-05, 0.9999, 9.998e-05, 9.998e-05, 0.9999, 9.998e-05, 0.9999, 0.3, 5.477e-05, 0.3, 5.477e-05, 5.477e-05, 0.9999, 5.477e-05, 0.9999, 9.485e-05, 0.9999, 0.6, 9.485e-05, 9.485e-05, 0.9999, 9.485e-05, 0.9999, 0.6, 9.485e-05, 0.1801, 0.9999, 0.1176, 0.9999, 0.9975, 9.379e-05, 0.9975, 7.745e-05, 7.745e-05, 0.9999, 0.3, 0.9999, 0.6, 7.745e-05, 0.6, 0.9999, 7.745e-05, 0.9999, 0.3, 7.745e-05, 7.745e-05, 0.6586, 6.885e-05, 0.9999, 0.4742, 6.885e-05, 0.4742, 9.485e-05, 9.485e-05, 0.9999, 0.6, 0.9999, 0.8999, 9.509e-05, 0.8999, 0.5525, 7.051e-05, 0.9999, 0.4972, 7.051e-05, 0.4972, 0.6, 0.9999, 9.485e-05, 0.9999, 0.1801, 9.485e-05, 0.9999, 0.3, 7.745e-05, 0.6, 7.745e-05, 7.745e-05, 0.9999, 7.745e-05, 0.9999, 9.998e-05, 0.9999, 0.9999, 9.998e-05, 0.9999, 9.998e-05, 9.998e-05, 0.9999, 0.3, 0.9999, 0.6, 7.745e-05, 0.6, 0.9999, 0.3, 5.477e-05, 0.3, 5.477e-05, 5.477e-05, 0.9999, 5.477e-05, 0.9999, 0.3, 5.477e-05, 0.3, 5.477e-05, 5.477e-05, 0.9999, 5.477e-05, 0.9999, 0.9999, 9.998e-05, 0.9999, 9.998e-05, 9.998e-05, 0.9999, 9.998e-05, 0.9999, 0.9999, 9.998e-05, 0.9999, 9.998e-05, 9.998e-05, 0.9999, 9.998e-05, 0.9999, 9.998e-05, 0.9999, 0.9999, 9.998e-05, 0.9999, 9.998e-05, 9.998e-05, 0.9999, 9.998e-05, 0.9999, 0.9999, 9.998e-05, 0.9999, 9.998e-05, 9.998e-05, 5.291e-05, 5.434e-05, 0.9999, 5.291e-05, 0.9999, 0.28, 5.339e-05, 0.28, 0.9999, 9.998e-05, 0.9999, 0.9999, 9.998e-05, 0.9999, 9.998e-05, 9.998e-05, 9.998e-05, 0.5, 0.9999, 0.5, 0.9999, 0.9999, 9.998e-05, 0.9999, 0.9999, 0.28, 0.9999, 0.9999, 9.998e-05, 0.9999, 9.998e-05, 0.28, 0.9999, 0.72, 0.9999, 0.9999, 9.998e-05, 0.9999, 9.998e-05, 0.72, 0.9999, 0.9999, 0.0001005, 0.9999, 9.998e-05, 9.998e-05, 0.9999, 9.998e-05, 5.293e-05, 5.308e-05, 0.9999, 5.296e-05, 0.9999, 0.28, 5.293e-05, 0.28, 0.9999, 0.72, 0.9999, 0.9999, 9.998e-05, 0.9999, 9.998e-05, 0.72, 0.0001001, 9.998e-05, 0.9999, 9.998e-05, 0.9999, 0.5, 0.0001, 0.5, 0.0001, 0.5, 0.9999, 0.5, 0.9999, 0.9999, 9.998e-05, 0.9999, 0.9999, 9.998e-05, 0.9999, 0.28, 9.998e-05, 0.28, 0.0001009, 9.998e-05, 9.998e-05, 9.998e-05, 0.9999, 9.998e-05, 0.9999, 0.5, 9.998e-05, 0.5, 0.9999, 0.72, 9.998e-05, 0.72, 9.998e-05, 9.998e-05, 0.9999, 0.0001009, 0.9999, 0.9999, 9.998e-05, 0.9999, 9.998e-05, 9.998e-05, 0.9999, 9.998e-05, 0.9999, 9.998e-05, 0.9999, 0.72, 9.998e-05, 0.72, 9.998e-05, 9.998e-05, 0.9999, 0.9999, 9.998e-05, 0.9999, 9.998e-05, 9.998e-05, 0.9999, 9.998e-05, 0.9999, 0.28, 0.9999, 0.9999, 9.998e-05, 0.9999, 9.998e-05, 0.28, 0.9999, 9.998e-05, 0.9999, 0.28, 9.998e-05, 0.28, 9.998e-05, 9.998e-05, 0.9999, 0.9999, 9.998e-05, 0.9999, 9.998e-05, 0.72, 0.9999, 0.72, 0.9999, 0.9999, 9.998e-05, 0.9999, 9.998e-05, 0.72, 0.9999, 0.72, 0.9999, 0.72, 9.998e-05, 0.72, 9.998e-05, 9.998e-05, 0.9999, 9.998e-05, 0.9999, 0.72, 9.998e-05, 0.72, 9.998e-05, 9.998e-05, 0.9999, 9.998e-05, 0.9999, 0.3, 0.9999, 0.8999, 9.509e-05, 0.8999, 0.9999, 0.3, 7.745e-05, 0.6, 7.745e-05, 7.745e-05, 0.9999, 7.745e-05, 0.9999, 0.3, 0.9999, 0.6, 7.745e-05, 0.6, 0.9999, 0.3, 9.509e-05, 0.8999, 9.485e-05, 9.485e-05, 0.9999, 9.485e-05, 0.6586, 6.885e-05, 0.9999, 0.4742, 6.885e-05, 0.4742, 7.745e-05, 7.745e-05, 0.9999, 0.3, 0.9999, 0.6, 7.769e-05, 0.6, 0.9999, 7.745e-05, 0.9999, 0.3, 7.745e-05, 7.745e-05, 0.6, 0.9999, 0.1801, 9.485e-05, 0.8999, 0.0001082, 0.8999, 0.9999, 0.9999, 0.7199, 0.0001138, 0.72, 9.998e-05, 0.000121, 0.9999, 9.998e-05, 0.9999, 0.3, 0.9999, 0.8999, 9.509e-05, 0.8999, 0.9999, 0.3, 7.745e-05, 0.6, 7.745e-05, 7.745e-05, 0.9999, 7.745e-05, 0.9999, 0.3, 0.9999, 0.6, 7.745e-05, 0.6, 0.9999, 9.485e-05, 0.9999, 0.8999, 9.485e-05, 0.8999, 9.485e-05, 9.485e-05, 0.9999, 9.998e-05, 0.9999, 0.72, 9.998e-05, 0.72, 9.998e-05, 9.998e-05, 5.293e-05, 5.308e-05, 0.9999, 5.296e-05, 0.9999, 0.28, 5.293e-05, 0.28, 0.9999, 0.72, 8.484e-05, 0.72, 8.484e-05, 8.484e-05, 0.9999, 8.484e-05, 0.9999, 0.72, 8.484e-05, 0.72, 8.484e-05, 8.484e-05, 0.9999, 8.484e-05, 0.9999, 8.482e-05, 0.9999, 0.72, 8.476e-05, 0.72, 8.488e-05, 8.482e-05, 5.291e-05, 5.291e-05, 0.9999, 5.291e-05, 0.9999, 0.28, 5.291e-05, 0.28, 9.998e-05, 0.9999, 9.998e-05, 9.998e-05, 0.9999, 9.998e-05, 0.9999, 0.9999, 8.484e-05, 0.72, 8.484e-05, 8.484e-05, 0.9999, 8.484e-05, 0.9999, 0.72, 0.9999, 0.72, 8.476e-05, 0.72, 8.488e-05, 8.482e-05, 0.9999, 8.482e-05, 0.9999, 0.72, 8.476e-05, 0.72, 8.488e-05, 8.482e-05, 0.9999, 8.482e-05, 9.998e-05, 9.998e-05, 0.9999, 9.998e-05, 0.9999, 0.9999, 9.998e-05, 0.9999, 8.484e-05, 0.72, 8.484e-05, 8.484e-05, 0.9999, 8.484e-05, 0.9999, 0.72, 5.291e-05, 5.291e-05, 0.9999, 5.291e-05, 0.9999, 0.28, 5.291e-05, 0.28, 0.9999, 5.296e-05, 0.9999, 0.28, 5.293e-05, 0.28, 5.293e-05, 5.284e-05, 0.9999, 0.72, 8.476e-05, 0.72, 8.488e-05, 8.482e-05, 0.9999, 8.482e-05, 0.9999, 0.72, 8.476e-05, 0.72, 8.488e-05, 8.482e-05, 0.9999, 8.482e-05, 8.476e-05, 0.72, 8.488e-05, 8.529e-05, 0.9999, 8.482e-05, 0.9999, 0.72, 9.485e-05, 0.8999, 9.485e-05, 9.485e-05, 0.9999, 9.485e-05, 0.9999, 5.291e-05, 0.9999, 0.28, 5.291e-05, 0.28, 5.291e-05, 5.339e-05, 5.293e-05, 0.28, 5.293e-05, 5.379e-05, 0.9999, 5.344e-05, 0.9999, 0.28, 0.9999, 0.8333, 0.25, 0.8333, 0.6, 9.127e-05, 0.9999, 9.177e-05, 9.485e-05, 0.9979, 9.485e-05, 0.09808, 0.9999, 0.9979, 0.992, 0.3239, 0.9923, 0.9928, 0.2491, 0.993, 9.127e-05, 0.75, 9.127e-05, 9.127e-05, 0.8333, 9.132e-05, 0.8333, 0.4])
me_plane.use_remesh_preserve_volume = False
me_plane.use_remesh_preserve_attributes = False
me_plane.use_mirror_vertex_groups = False
me_plane.update()

# ---- objects
ob_plane_001 = bpy.data.objects.new('Plane.001', me_plane_001)
ob_plane = bpy.data.objects.new('Plane', me_plane)

# ---- transforms, parenting, visibility, modifiers, constraints
ob_plane_001.location = (0.0, 0.0, 0.0)
ob_plane_001.lineart.crease_threshold = 0.0
ob_plane.location = (0.0, 0.0, 0.0)
ob_plane.lineart.crease_threshold = 0.0

# ---- collection membership
col_collection_1.objects.link(ob_plane_001)
col_collection_1.objects.link(ob_plane)

# ---- scene / render settings (as saved in the file)
scene.frame_start = 1; scene.frame_end = 250; scene.frame_set(1)
scene.render.engine = 'BLENDER_EEVEE_NEXT'
scene.render.resolution_percentage = 50
scene.render.dither_intensity = 0.0
scene.cycles.use_denoising = False
scene.cycles.samples = 10
scene.cycles.sampling_pattern = 'TABULATED_SOBOL'
scene.cycles.light_sampling_threshold = 0.0
scene.cycles.use_adaptive_sampling = False
scene.cycles.use_light_tree = False
scene.cycles.blur_glossy = 0.0
scene.cycles.pixel_filter_type = 'GAUSSIAN'
scene.cycles.sample_clamp_indirect = 0.0
scene.view_settings.view_transform = 'Standard'
bpy.context.view_layer.update()

# ---- added for rendering (the .blend has no active camera and no usable light): camera, sun
cam_auto = bpy.data.cameras.new('AutoCamera')
cam_auto.lens = 50.0
cam_auto.sensor_width = 36.0
cam_auto.clip_end = 1000.0
ob_auto_camera = bpy.data.objects.new('AutoCamera', cam_auto)
scene.collection.objects.link(ob_auto_camera)
ob_auto_camera.location = (31.0244, -36.7292, 30.8795)
ob_auto_camera.rotation_euler = (1.09748, -7.21219e-08, 0.694738)
scene.camera = ob_auto_camera
light_auto_sun = bpy.data.lights.new('AutoSun', 'SUN')
light_auto_sun.energy = 3.0
light_auto_sun.angle = 0.0523599
ob_auto_sun = bpy.data.objects.new('AutoSun', light_auto_sun)
scene.collection.objects.link(ob_auto_sun)
ob_auto_sun.rotation_euler = (0.872665, 0.174533, 0.523599)
bpy.context.view_layer.update()
